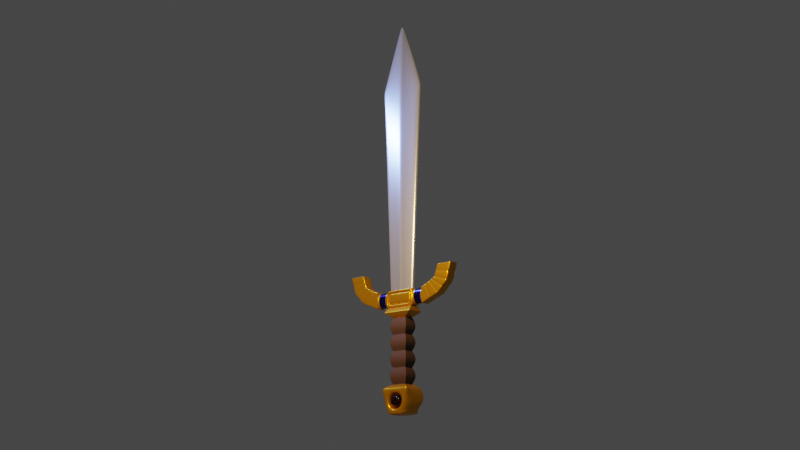 # Source: sword.blend  (saved by Blender 3.3.6; exported with 4.5.12 LTS)
import bpy
from mathutils import Matrix  # noqa: F401  (used for matrix-valued properties, if any)

bpy.ops.wm.read_factory_settings(use_empty=True)
scene = bpy.context.scene
scene.name = 'Scene'

# ---- collections
col_collection = bpy.data.collections.new('Collection'); scene.collection.children.link(col_collection)

# ---- materials (node trees are filled in below, after node groups)
mat_sword = bpy.data.materials.new('sword')
mat_sword.use_transparent_shadow = False
mat_knife = bpy.data.materials.new('knife')
mat_knife.use_transparent_shadow = False
mat_handle = bpy.data.materials.new('handle')
mat_handle.use_transparent_shadow = False
mat_jewel = bpy.data.materials.new('jewel')
mat_jewel.use_transparent_shadow = False
mat_swordguard = bpy.data.materials.new('swordGuard')
mat_swordguard.use_transparent_shadow = False

# ---- material node trees
mat_sword.use_nodes = True; mat_sword.node_tree.nodes.clear()
_N = mat_sword.node_tree.nodes; _L = mat_sword.node_tree.links
n0 = _N.new('ShaderNodeBsdfPrincipled'); n0.name = 'Principled BSDF'; n0.location = (10, 300)
n0.distribution = 'GGX'
n0.subsurface_method = 'RANDOM_WALK_SKIN'
n0.inputs[0].default_value = (0.7991, 0.3467, 0.0, 1.0)
n0.inputs[1].default_value = 0.7082
n0.inputs[2].default_value = 0.3033
n0.inputs[3].default_value = 1.45
n0.inputs[27].default_value = (0.0, 0.0, 0.0, 1.0)
n0.inputs[28].default_value = 1.0
n1 = _N.new('ShaderNodeOutputMaterial'); n1.name = 'Material Output'; n1.location = (300, 300)
_L.new(n0.outputs[0], n1.inputs[0])
n1.is_active_output = True
mat_knife.use_nodes = True; mat_knife.node_tree.nodes.clear()
_N = mat_knife.node_tree.nodes; _L = mat_knife.node_tree.links
n0 = _N.new('ShaderNodeBsdfPrincipled'); n0.name = 'Principled BSDF'; n0.location = (10, 300)
n0.distribution = 'GGX'
n0.subsurface_method = 'RANDOM_WALK_SKIN'
n0.inputs[1].default_value = 0.8033
n0.inputs[2].default_value = 0.3
n0.inputs[3].default_value = 1.45
n0.inputs[27].default_value = (0.0, 0.0, 0.0, 1.0)
n0.inputs[28].default_value = 1.0
n1 = _N.new('ShaderNodeOutputMaterial'); n1.name = 'Material Output'; n1.location = (300, 300)
n2 = _N.new('ShaderNodeTexGradient'); n2.name = 'Gradient Texture'; n2.location = (-614, 171)
n3 = _N.new('ShaderNodeValToRGB'); n3.name = 'ColorRamp'; n3.location = (-362, 289)
while len(n3.color_ramp.elements) > 1: n3.color_ramp.elements.remove(n3.color_ramp.elements[-1])
n3.color_ramp.elements[0].position = 0.0; n3.color_ramp.elements[0].color = (1.0, 1.0, 1.0, 1.0)
_e = n3.color_ramp.elements.new(0.05082); _e.color = (0.7529, 0.7529, 0.7529, 1.0)
_e = n3.color_ramp.elements.new(0.2393); _e.color = (1.0, 1.0, 1.0, 1.0)
_L.new(n0.outputs[0], n1.inputs[0])
_L.new(n2.outputs[0], n3.inputs[0])
_L.new(n3.outputs[0], n0.inputs[0])
n1.is_active_output = True
mat_handle.use_nodes = True; mat_handle.node_tree.nodes.clear()
_N = mat_handle.node_tree.nodes; _L = mat_handle.node_tree.links
n0 = _N.new('ShaderNodeBsdfPrincipled'); n0.name = 'Principled BSDF'; n0.location = (10, 300)
n0.distribution = 'GGX'
n0.subsurface_method = 'RANDOM_WALK_SKIN'
n0.inputs[0].default_value = (0.09084, 0.04667, 0.02624, 1.0)
n0.inputs[1].default_value = 0.2033
n0.inputs[2].default_value = 0.7
n0.inputs[3].default_value = 1.45
n0.inputs[27].default_value = (0.0, 0.0, 0.0, 1.0)
n0.inputs[28].default_value = 1.0
n1 = _N.new('ShaderNodeOutputMaterial'); n1.name = 'Material Output'; n1.location = (300, 300)
_L.new(n0.outputs[0], n1.inputs[0])
n1.is_active_output = True
mat_jewel.use_nodes = True; mat_jewel.node_tree.nodes.clear()
_N = mat_jewel.node_tree.nodes; _L = mat_jewel.node_tree.links
n0 = _N.new('ShaderNodeBsdfPrincipled'); n0.name = 'Principled BSDF'; n0.location = (10, 300)
n0.distribution = 'GGX'
n0.subsurface_method = 'RANDOM_WALK_SKIN'
n0.inputs[0].default_value = (0.9131, 0.0, 0.0, 1.0)
n0.inputs[2].default_value = 0.2082
n0.inputs[3].default_value = 1.45
n0.inputs[18].default_value = 1.0
n0.inputs[27].default_value = (0.0, 0.0, 0.0, 1.0)
n0.inputs[28].default_value = 1.0
n1 = _N.new('ShaderNodeOutputMaterial'); n1.name = 'Material Output'; n1.location = (300, 300)
_L.new(n0.outputs[0], n1.inputs[0])
n1.is_active_output = True
mat_swordguard.use_nodes = True; mat_swordguard.node_tree.nodes.clear()
_N = mat_swordguard.node_tree.nodes; _L = mat_swordguard.node_tree.links
n0 = _N.new('ShaderNodeBsdfPrincipled'); n0.name = 'Principled BSDF'; n0.location = (10, 300)
n0.distribution = 'GGX'
n0.subsurface_method = 'RANDOM_WALK_SKIN'
n0.inputs[0].default_value = (0.007635, 0.005366, 0.8, 1.0)
n0.inputs[1].default_value = 0.2885
n0.inputs[2].default_value = 0.2049
n0.inputs[3].default_value = 1.45
n0.inputs[18].default_value = 1.0
n0.inputs[27].default_value = (0.0, 0.0, 0.0, 1.0)
n0.inputs[28].default_value = 1.0
n1 = _N.new('ShaderNodeOutputMaterial'); n1.name = 'Material Output'; n1.location = (300, 300)
_L.new(n0.outputs[0], n1.inputs[0])
n1.is_active_output = True

# ---- world
world_world = bpy.data.worlds.new('World'); scene.world = world_world
world_world.use_nodes = True; world_world.node_tree.nodes.clear()
_N = world_world.node_tree.nodes; _L = world_world.node_tree.links
n0 = _N.new('ShaderNodeOutputWorld'); n0.name = 'World Output'; n0.location = (300, 300)
n1 = _N.new('ShaderNodeBackground'); n1.name = 'Background'; n1.location = (10, 300)
n1.inputs[0].default_value = (0.05088, 0.05088, 0.05088, 1.0)
_L.new(n1.outputs[0], n0.inputs[0])
n0.is_active_output = True
world_world.color = (0.05088, 0.05088, 0.05088)
world_world.use_sun_shadow = False
world_world.sun_shadow_jitter_overblur = 0.0

# ---- cameras
cam_camera = bpy.data.cameras.new('Camera')
cam_camera.clip_end = 100.0
cam_camera.ortho_scale = 7.314

# ---- lights
light_light = bpy.data.lights.new('Light', 'POINT')
light_light.color = (1.0, 0.6347, 0.2696)
light_light.transmission_factor = 0.0
light_light.energy = 2200.0
light_light.shadow_soft_size = 0.1
light_light.shadow_maximum_resolution = 0.006
light_light.use_absolute_resolution = True
light_light_001 = bpy.data.lights.new('Light.001', 'POINT')
light_light_001.color = (0.1853, 0.3424, 1.0)
light_light_001.transmission_factor = 0.0
light_light_001.energy = 2100.0
light_light_001.shadow_soft_size = 0.1
light_light_001.shadow_maximum_resolution = 0.006
light_light_001.use_absolute_resolution = True

# ---- meshes
me_cube = bpy.data.meshes.new('Cube')
me_cube.from_pydata([(0.7628, -2.348, -1.091), (0.0, 2.348, -0.9103), (0.0, -2.348, -1.017), (0.0, 1.0, 1.231), (0.0, -1.0, 1.231), (0.0, 0.7816, 1.668), (1.777, 0.3583, 1.668), (1.777, -0.3583, 1.668), (0.0, -0.7816, 1.668), (3.502, 1.0, 1.231), (3.502, -1.0, 1.231), (3.502, 1.0, 1.668), (3.502, -1.0, 1.668), (5.918, 1.0, 1.438), (5.918, -1.0, 1.438), (4.631, 1.0, 1.772), (4.631, -1.0, 1.772), (7.931, 1.0, 2.191), (7.931, -1.0, 2.191), (5.928, 1.0, 2.191), (5.928, -1.0, 2.191), (0.0, 1.693, 1.073), (0.0, -1.693, 1.073), (0.0, -1.568, 0.7069), (0.0, -1.568, 0.277), (0.0, -1.568, -0.1528), (0.0, -1.568, -0.5826), (0.0, 1.568, 0.7069), (0.0, 1.568, 0.277), (0.0, 1.568, -0.1528), (0.0, 1.568, -0.5826), (1.012, -2.348, -1.238), (0.7414, -2.348, -1.393), (1.527, 2.348, -1.527), (1.527, -2.348, -1.527), (1.527, 2.348, -1.527), (0.0, -2.348, -1.461), (0.0, 2.348, -1.649), (0.0, -2.348, -0.9103), (1.961, -2.348, -1.351), (1.527, -2.348, -1.527), (0.0, -2.348, -1.649), (0.0, -1.34, -1.017), (0.0, -1.34, -1.461), (0.7016, -1.34, -1.12), (0.874, -1.34, -1.238), (0.6846, -1.34, -1.363), (0.0, -1.34, -1.053), (0.7628, -1.34, -1.091), (1.012, -1.34, -1.238), (0.7414, -1.34, -1.393), (0.0, -1.34, -1.425), (0.0, -2.356, -1.088), (0.0, -2.356, -1.391), (0.6558, -2.356, -1.142), (0.7966, -2.356, -1.238), (0.642, -2.356, -1.34), (0.0, 1.0, 1.668), (1.791, 1.0, 1.608), (1.791, -1.0, 1.608), (0.0, -1.0, 1.608), (0.0, 0.3583, 9.343), (0.0, -0.3583, 9.343), (3.027, 0.3583, 7.297), (3.027, -0.3583, 7.297), (2.972, 0.3583, 7.179), (2.972, -0.3583, 7.179), (0.0, -0.7816, 6.6), (0.0, 0.7816, 6.6), (0.0, 1.01, 0.9303), (0.0, 1.005, 0.9336), (0.0, -1.01, 0.9303), (0.0, -1.005, 0.9336), (0.0, -1.01, 0.4882), (0.0, -1.01, 0.4958), (0.0, -1.006, 0.492), (0.0, -1.01, 0.05832), (0.0, -1.01, 0.06593), (0.0, -1.006, 0.06212), (0.0, -1.01, -0.3715), (0.0, -1.01, -0.3639), (0.0, -1.006, -0.3677), (0.0, -1.011, -0.7984), (0.0, -1.009, -0.794), (0.0, -1.006, -0.7968), (0.0, 1.01, 0.4958), (0.0, 1.01, 0.4882), (0.0, 1.006, 0.492), (0.0, 1.01, 0.06593), (0.0, 1.01, 0.05832), (0.0, 1.006, 0.06212), (0.0, 1.01, -0.3639), (0.0, 1.01, -0.3715), (0.0, 1.006, -0.3677), (0.0, 1.009, -0.794), (0.0, 1.011, -0.7984), (0.0, 1.006, -0.7968), (0.0, 1.0, 1.231), (0.0, 1.103, 1.191), (0.0, 0.7201, 1.211), (0.0, -1.103, 1.191), (0.0, -1.0, 1.231), (0.0, -0.7196, 1.211), (0.0, 1.114, 0.957), (0.0, 1.005, 0.9336), (0.0, 0.7527, 0.9392), (0.0, -1.005, 0.9336), (4.547e-13, -1.114, 0.957), (0.0, -0.7527, 0.9392), (1.899, 2.348, -0.9103), (1.961, 2.277, -0.9103), (1.942, 2.327, -0.9103), (1.995, 0.9276, 1.231), (1.768, 1.0, 1.291), (1.791, 1.0, 1.314), (2.05, 1.0, 1.231), (1.976, 0.9788, 1.231), (1.769, -1.0, 1.291), (1.995, -0.9094, 1.231), (2.05, -1.0, 1.231), (1.791, -1.0, 1.314), (1.976, -0.9735, 1.231), (2.017, 1.612, 1.073), (1.949, 1.693, 1.073), (1.997, 1.669, 1.073), (1.949, -1.693, 1.073), (2.017, -1.607, 1.073), (1.997, -1.668, 1.073), (1.389, 1.491, 0.7069), (1.325, 1.568, 0.7069), (1.37, 1.546, 0.7069), (1.389, 1.49, 0.277), (1.326, 1.568, 0.277), (1.37, 1.545, 0.277), (1.389, 1.49, -0.1528), (1.326, 1.568, -0.1528), (1.37, 1.545, -0.1528), (1.389, 1.492, -0.5826), (1.326, 1.568, -0.5826), (1.37, 1.546, -0.5826), (1.325, -1.568, 0.7069), (1.389, -1.491, 0.7069), (1.37, -1.546, 0.7069), (1.325, -1.568, 0.277), (1.389, -1.489, 0.277), (1.37, -1.545, 0.277), (1.325, -1.568, -0.1528), (1.389, -1.489, -0.1528), (1.37, -1.545, -0.1528), (1.325, -1.568, -0.5826), (1.389, -1.488, -0.5826), (1.37, -1.545, -0.5826), (1.899, 2.348, -1.376), (1.961, 2.277, -1.351), (1.942, 2.327, -1.358), (1.961, -2.265, -0.9103), (1.896, -2.348, -0.9103), (1.906, -2.348, -0.9185), (1.961, -2.348, -0.965), (1.942, -2.324, -0.9103), (0.9426, -1.01, 0.9303), (1.007, -0.9335, 0.9303), (0.988, -0.9876, 0.9303), (1.006, -0.9309, 0.9336), (0.9408, -1.005, 0.9336), (0.9866, -0.9835, 0.9336), (1.007, 0.9336, 0.9303), (0.9426, 1.01, 0.9303), (0.988, 0.9876, 0.9303), (0.9408, 1.005, 0.9336), (1.006, 0.931, 0.9336), (0.9866, 0.9836, 0.9336), (1.007, 0.932, 0.4881), (0.9435, 1.01, 0.4881), (0.9883, 0.9872, 0.4881), (0.9432, 1.01, 0.4958), (1.007, 0.9324, 0.4958), (0.9883, 0.9873, 0.4958), (0.8845, 0.9282, 0.492), (0.849, 1.006, 0.492), (0.8741, 0.9832, 0.492), (1.007, 0.9318, 0.05831), (0.9438, 1.01, 0.05831), (0.9884, 0.9872, 0.05831), (0.9437, 1.01, 0.06594), (1.007, 0.9317, 0.06594), (0.9884, 0.9871, 0.06594), (0.8845, 0.9278, 0.06212), (0.8492, 1.006, 0.06212), (0.8742, 0.983, 0.06212), (1.007, 0.9328, -0.3715), (0.9438, 1.01, -0.3715), (0.9884, 0.9875, -0.3715), (0.9438, 1.01, -0.3639), (1.007, 0.9322, -0.3639), (0.9884, 0.9873, -0.3639), (0.8845, 0.9285, -0.3677), (0.8492, 1.006, -0.3677), (0.8742, 0.9832, -0.3677), (1.008, 0.9371, -0.7985), (0.9451, 1.011, -0.7984), (0.9894, 0.9892, -0.7985), (0.9452, 1.009, -0.7929), (1.008, 0.9338, -0.7929), (0.9899, 0.9872, -0.7929), (0.8849, 0.931, -0.7964), (0.8497, 1.006, -0.7965), (0.8746, 0.984, -0.7964), (0.9435, -1.01, 0.4881), (1.007, -0.9317, 0.4881), (0.9883, -0.9871, 0.4881), (1.007, -0.9323, 0.4958), (0.9432, -1.01, 0.4958), (0.9882, -0.9873, 0.4958), (0.849, -1.006, 0.492), (0.8845, -0.928, 0.492), (0.8741, -0.9831, 0.492), (0.9436, -1.01, 0.05831), (1.007, -0.9311, 0.05831), (0.9883, -0.9869, 0.05831), (1.007, -0.9313, 0.06594), (0.9436, -1.01, 0.06594), (0.9884, -0.987, 0.06594), (0.8491, -1.006, 0.06212), (0.8845, -0.9272, 0.06212), (0.8741, -0.9829, 0.06212), (0.9431, -1.01, -0.3715), (1.007, -0.9305, -0.3715), (0.9882, -0.9868, -0.3715), (1.007, -0.9308, -0.3639), (0.9434, -1.01, -0.3639), (0.9883, -0.9869, -0.3639), (0.8489, -1.006, -0.3677), (0.8845, -0.9267, -0.3677), (0.8741, -0.9827, -0.3677), (0.943, -1.011, -0.7984), (1.008, -0.929, -0.7985), (0.9887, -0.9868, -0.7985), (1.008, -0.9293, -0.7929), (0.944, -1.009, -0.7929), (0.9896, -0.9859, -0.7929), (0.8488, -1.006, -0.7965), (0.8849, -0.9255, -0.7964), (0.8743, -0.9823, -0.7964), (1.985, -0.8856, 1.23), (1.92, -0.9743, 1.229), (1.966, -0.948, 1.229), (1.844, -1.103, 1.191), (1.911, -1.015, 1.191), (1.892, -1.077, 1.191), (1.566, -0.7144, 1.211), (1.633, -0.6267, 1.211), (1.614, -0.6887, 1.211), (1.911, 1.026, 1.191), (1.844, 1.103, 1.191), (1.892, 1.08, 1.191), (1.913, 0.9855, 1.262), (1.98, 0.9126, 1.262), (1.96, 0.9639, 1.263), (1.632, 0.643, 1.217), (1.565, 0.7172, 1.217), (1.612, 0.6954, 1.217), (1.165, -1.026, 0.9569), (1.097, -1.113, 0.9569), (1.145, -1.087, 0.9569), (0.7989, -0.9432, 0.8832), (0.8529, -0.8634, 0.8771), (0.838, -0.918, 0.8799), (0.8142, -0.7508, 0.9289), (0.872, -0.6502, 0.9278), (0.855, -0.7162, 0.9281), (1.097, 1.113, 0.9569), (1.165, 1.031, 0.9569), (1.145, 1.089, 0.9569), (0.8543, 0.8638, 0.8773), (0.7989, 0.9432, 0.8832), (0.8384, 0.9182, 0.88), (0.872, 0.6545, 0.9278), (0.8142, 0.7511, 0.9287), (0.8551, 0.7176, 0.928), (5.928, 1.0, 2.191), (4.631, 1.0, 1.772), (3.502, 1.0, 1.668), (5.928, -1.0, 2.191), (4.631, -1.0, 1.772), (3.502, -1.0, 1.668), (3.502, -1.0, 1.231), (5.918, -1.0, 1.438), (7.931, -1.0, 2.191), (7.931, 1.0, 2.191), (5.918, 1.0, 1.438), (3.502, 1.0, 1.231), (5.928, -1.0, 2.191), (7.931, 1.0, 2.191), (5.928, 1.0, 2.191), (7.931, -1.0, 2.191), (5.928, -1.0, 2.191), (5.928, 1.0, 2.191), (7.931, 1.0, 2.191), (7.931, -1.0, 2.191), (3.502, -1.0, 1.668), (3.502, 1.0, 1.668), (3.502, 1.0, 1.231), (3.502, -1.0, 1.231), (3.502, 1.0, 1.668), (3.502, -1.0, 1.668), (3.502, -1.0, 1.231), (3.502, 1.0, 1.231), (3.502, 1.0, 1.668), (3.502, -1.0, 1.231), (3.502, -1.0, 1.668), (3.502, 1.0, 1.231), (3.502, 1.0, 1.668), (3.502, -1.0, 1.668), (3.502, -1.0, 1.231), (3.502, 1.0, 1.231), (0.0, 1.103, 1.191), (0.0, -1.103, 1.191), (1.911, 1.026, 1.191), (1.892, 1.08, 1.191), (1.844, 1.103, 1.191), (1.911, -1.015, 1.191), (1.892, -1.077, 1.191), (1.844, -1.103, 1.191), (0.0, -1.693, 1.073), (0.0, 1.693, 1.073), (1.949, -1.693, 1.073), (1.997, -1.668, 1.073), (2.017, -1.607, 1.073), (1.949, 1.693, 1.073), (1.997, 1.669, 1.073), (2.017, 1.612, 1.073), (0.0, 0.7816, 1.668), (1.777, 0.3583, 1.668), (1.777, -0.3583, 1.668), (0.0, -0.7816, 1.668), (2.648, -0.3583, 5.733), (0.0, -0.7816, 5.305), (2.648, 0.3583, 5.733), (0.0, 0.7816, 5.305), (0.3189, 1.0, 1.608), (0.3189, -1.0, 1.608), (0.1424, 0.7477, 1.668), (0.1424, -0.7477, 1.668), (0.35, 0.3583, 9.179), (0.35, -0.3583, 9.179), (0.3457, 0.7477, 6.646), (0.3457, -0.7477, 6.646), (0.1424, -0.7477, 1.668), (0.1424, 0.7477, 1.668), (0.2923, -0.7477, 5.34), (0.2923, 0.7477, 5.34), (1.601, 1.0, 1.608), (1.519, 0.4197, 1.668), (2.659, 0.3583, 7.594), (2.613, 0.4197, 7.095), (1.519, -0.4197, 1.668), (2.044, 0.4197, 5.671), (1.601, -1.0, 1.608), (1.519, -0.4197, 1.668), (2.659, -0.3583, 7.594), (2.613, -0.4197, 7.095), (1.519, 0.4197, 1.668), (2.044, -0.4197, 5.671), (1.777, 0.3583, 1.668), (1.777, -0.3583, 1.668), (0.0, -0.7816, 1.668), (0.0, 0.7816, 1.668), (0.1424, -0.7477, 1.668), (0.1424, 0.7477, 1.668), (1.519, -0.4197, 1.668), (1.519, 0.4197, 1.668), (1.777, -0.3583, 1.668), (0.0, -0.7816, 1.668), (1.777, 0.3583, 1.668), (0.0, 0.7816, 1.668), (0.1424, 0.7477, 1.668), (0.1424, -0.7477, 1.668), (1.519, 0.4197, 1.668), (1.519, -0.4197, 1.668), (1.995, 1.0, 1.668), (1.995, -1.0, 1.668), (2.05, 1.0, 1.231), (2.05, -1.0, 1.231), (3.502, 1.0, 1.668), (3.502, -1.0, 1.668), (3.502, 1.0, 1.231), (3.502, -1.0, 1.231), (1.706, 1.0, 1.668), (1.995, 1.0, 1.668), (0.1599, -1.0, 1.668), (0.0, -1.0, 1.668), (1.928, 1.0, 1.231), (1.995, 1.0, 1.286), (1.995, -1.0, 1.286), (1.929, -1.0, 1.231), (0.0, 1.0, 1.291), (0.0, -1.0, 1.291), (1.995, -1.0, 1.668), (0.0, 1.0, 1.608), (0.1599, 1.0, 1.668), (1.706, -1.0, 1.668), (0.0, -0.6735, 1.608), (0.0, -0.6735, 1.291), (0.0, 0.6735, 1.312), (0.0, 0.6735, 1.608), (1.545, 0.6735, 1.587), (1.698, 0.6735, 1.587), (0.3884, -0.6735, 1.587), (1.688, 0.6735, 1.312), (1.698, 0.6735, 1.323), (1.698, -0.6735, 1.323), (1.689, -0.6735, 1.312), (1.698, -0.6735, 1.587), (0.3884, 0.6735, 1.587), (1.545, -0.6735, 1.587), (1.601, 0.6735, 1.608), (1.791, 0.6735, 1.608), (0.3189, -0.6735, 1.608), (0.0, -0.6735, 1.587), (1.768, 0.6735, 1.291), (1.791, 0.6735, 1.314), (1.791, -0.6735, 1.314), (1.769, -0.6735, 1.291), (0.0, 0.6735, 1.291), (0.0, -0.6735, 1.312), (1.791, -0.6735, 1.608), (0.0, 0.6735, 1.587), (0.3189, 0.6735, 1.608), (1.601, -0.6735, 1.608), (0.0, -0.9916, 1.587), (0.0, -0.9916, 1.312), (0.0, 0.9916, 1.312), (0.0, 0.9916, 1.587), (1.545, 0.9916, 1.587), (1.698, 0.9916, 1.587), (0.3884, -0.9916, 1.587), (1.688, 0.9916, 1.312), (1.698, 0.9916, 1.323), (1.698, -0.9916, 1.323), (1.689, -0.9916, 1.312), (1.698, -0.9916, 1.587), (0.3884, 0.9916, 1.587), (1.545, -0.9916, 1.587), (7.283, 1.0, 1.731), (7.368, 1.0, 1.771), (7.227, 0.9392, 1.746), (7.283, -1.0, 1.731), (7.368, -1.0, 1.771), (7.227, -0.9392, 1.746), (5.46, 1.0, 1.899), (5.36, 1.0, 1.864), (5.429, 0.9392, 1.868), (5.36, -1.0, 1.864), (5.46, -1.0, 1.899), (5.429, -0.9392, 1.868), (5.461, 1.0, 1.899), (5.359, 1.0, 1.863), (5.429, 0.9392, 1.868), (5.461, -1.0, 1.899), (5.359, -1.0, 1.863), (5.429, -0.9392, 1.868), (7.368, -1.0, 1.771), (7.283, -1.0, 1.731), (7.227, -0.9392, 1.746), (7.283, 1.0, 1.731), (7.368, 1.0, 1.771), (7.227, 0.9392, 1.746), (5.079, -1.0, 1.828), (4.967, -1.0, 1.814), (5.064, -0.9392, 1.816), (4.967, -1.0, 1.814), (5.078, -1.0, 1.828), (5.064, -0.9392, 1.816), (6.669, 1.0, 1.599), (6.577, 1.0, 1.579), (6.567, 0.9392, 1.598), (6.669, -1.0, 1.599), (6.577, -1.0, 1.579), (6.567, -0.9392, 1.598), (4.967, 1.0, 1.814), (5.078, 1.0, 1.828), (5.064, 0.9392, 1.816), (5.079, 1.0, 1.828), (4.967, 1.0, 1.814), (5.064, 0.9392, 1.816), (6.577, 1.0, 1.579), (6.669, 1.0, 1.599), (6.567, 0.9392, 1.598), (6.577, -1.0, 1.579), (6.669, -1.0, 1.599), (6.567, -0.9392, 1.598), (4.631, -1.0, 1.772), (4.579, -1.0, 1.768), (4.671, -0.9392, 1.768), (5.918, 1.0, 1.438), (5.866, 1.0, 1.433), (5.88, 0.9392, 1.453), (4.631, 1.0, 1.772), (4.579, 1.0, 1.768), (4.671, 0.9392, 1.768), (4.631, -1.0, 1.772), (4.579, -1.0, 1.768), (4.671, -0.9392, 1.768), (5.865, -1.0, 1.433), (5.918, -1.0, 1.438), (5.88, -0.9392, 1.453), (5.865, 1.0, 1.433), (5.918, 1.0, 1.438), (5.88, 0.9392, 1.453), (4.579, 1.0, 1.768), (4.631, 1.0, 1.772), (4.671, 0.9392, 1.768), (5.866, -1.0, 1.433), (5.918, -1.0, 1.438), (5.88, -0.9392, 1.453), (4.118, 1.0, 1.725), (4.015, 1.0, 1.715), (4.165, 0.9392, 1.721), (4.762, -1.0, 1.339), (4.658, -1.0, 1.33), (4.77, -0.9392, 1.358), (4.015, -1.0, 1.715), (4.118, -1.0, 1.725), (4.165, -0.9392, 1.721), (4.658, 1.0, 1.33), (4.762, 1.0, 1.339), (4.77, 0.9392, 1.358), (4.014, 1.0, 1.715), (4.118, 1.0, 1.725), (4.165, 0.9392, 1.721), (4.014, -1.0, 1.715), (4.118, -1.0, 1.725), (4.165, -0.9392, 1.721), (4.762, -1.0, 1.339), (4.657, -1.0, 1.33), (4.77, -0.9392, 1.358), (4.762, 1.0, 1.339), (4.657, 1.0, 1.33), (4.77, 0.9392, 1.358), (5.717, 1.0, 2.059), (5.625, 1.0, 2.002), (5.673, 0.9392, 2.012), (7.59, -1.0, 1.936), (7.669, -1.0, 1.996), (7.512, -0.9392, 1.952), (5.717, -1.0, 2.059), (5.625, -1.0, 2.002), (5.673, -0.9392, 2.012), (7.59, 1.0, 1.936), (7.669, 1.0, 1.996), (7.512, 0.9392, 1.952), (5.625, -1.0, 2.002), (5.718, -1.0, 2.06), (5.673, -0.9392, 2.012), (5.625, 1.0, 2.002), (5.718, 1.0, 2.06), (5.673, 0.9392, 2.012), (7.669, 1.0, 1.996), (7.59, 1.0, 1.936), (7.512, 0.9392, 1.952), (7.669, -1.0, 1.996), (7.59, -1.0, 1.936), (7.512, -0.9392, 1.952)], [], [(131, 172, 209, 144), (321, 318, 253, 248), (87, 179, 173, 86), (387, 386, 9, 10), (329, 325, 21, 123), (176, 128, 141, 211), (66, 65, 63, 64), (385, 387, 10, 286, 285, 12), (244, 257, 112, 118), (523, 532, 502, 493), (101, 245, 395, 4), (384, 385, 12, 11), (328, 331, 122, 126), (299, 295, 18, 288), (526, 537, 507, 496), (292, 296, 283, 20), (529, 516, 510, 499), (294, 292, 20, 19), (537, 529, 499, 507), (487, 483, 457, 465), (450, 454, 547, 541), (288, 289, 280, 283), (295, 293, 17, 18), (283, 280, 19, 20), (298, 297, 280, 289), (143, 208, 73, 24), (85, 27, 129, 175), (128, 166, 161, 141), (341, 60, 402, 418), (386, 384, 11, 282, 291, 9), (152, 154, 153, 39, 40, 33), (164, 72, 71, 160), (239, 149, 26, 83), (149, 226, 79, 26), (230, 146, 25, 80), (146, 217, 76, 25), (221, 143, 24, 77), (203, 137, 150, 238), (256, 97, 3, 392), (152, 33, 37, 1, 109), (212, 140, 23, 74), (194, 134, 147, 229), (137, 190, 227, 150), (185, 131, 144, 220), (134, 181, 218, 147), (30, 92, 191, 138), (140, 160, 71, 23), (94, 30, 138, 202), (29, 89, 182, 135), (91, 29, 135, 193), (28, 86, 173, 132), (88, 28, 132, 184), (27, 69, 167, 129), (110, 199, 236, 155), (1, 95, 200, 109), (40, 41, 34), (2, 0, 157, 156, 38), (37, 35, 34, 41), (37, 33, 35), (33, 40, 34, 35), (36, 32, 50, 43), (0, 31, 39, 158, 157), (156, 235, 82, 38), (31, 32, 40, 39), (32, 36, 41, 40), (46, 45, 55, 56), (31, 0, 48, 49), (32, 31, 49, 50), (0, 2, 42, 48), (47, 44, 48, 42), (44, 45, 49, 48), (45, 46, 50, 49), (46, 51, 43, 50), (54, 52, 53, 56, 55), (44, 47, 52, 54), (51, 46, 56, 53), (45, 44, 54, 55), (371, 364, 389, 388), (364, 365, 398, 389), (368, 366, 391, 390), (344, 61, 62, 345), (361, 66, 64, 360), (346, 68, 61, 344), (351, 339, 68, 346), (363, 336, 66, 361), (336, 338, 65, 66), (324, 326, 125, 22), (104, 275, 169, 70), (70, 169, 167, 69), (274, 266, 163, 170), (317, 323, 247, 100), (170, 163, 161, 166), (257, 244, 251, 259), (239, 83, 84, 241), (241, 84, 82, 235), (230, 80, 81, 232), (232, 81, 79, 226), (221, 77, 78, 223), (223, 78, 76, 217), (212, 74, 75, 214), (214, 75, 73, 208), (94, 202, 206, 96), (96, 206, 200, 95), (91, 193, 197, 93), (93, 197, 191, 92), (88, 184, 188, 90), (90, 188, 182, 89), (85, 175, 179, 87), (203, 238, 242, 205), (205, 242, 236, 199), (194, 229, 233, 196), (196, 233, 227, 190), (185, 220, 224, 187), (187, 224, 218, 181), (176, 211, 215, 178), (178, 215, 209, 172), (265, 106, 72, 164), (245, 101, 102, 250), (99, 260, 254, 98), (250, 102, 100, 247), (259, 251, 248, 253), (272, 262, 269, 277), (97, 256, 260, 99), (399, 340, 428, 405), (105, 278, 275, 104), (263, 107, 108, 268), (103, 271, 278, 105), (268, 108, 106, 265), (277, 269, 266, 274), (320, 316, 98, 254), (112, 116, 392, 393, 115), (395, 121, 118, 119, 394), (155, 159, 156, 157, 158), (110, 153, 154, 111), (111, 154, 152, 109), (170, 166, 168, 171), (171, 168, 167, 169), (164, 160, 162, 165), (165, 162, 161, 163), (242, 238, 240, 243), (243, 240, 239, 241), (236, 242, 243, 237), (237, 243, 241, 235), (233, 229, 231, 234), (234, 231, 230, 232), (227, 233, 234, 228), (228, 234, 232, 226), (224, 220, 222, 225), (225, 222, 221, 223), (218, 224, 225, 219), (219, 225, 223, 217), (215, 211, 213, 216), (216, 213, 212, 214), (209, 215, 216, 210), (210, 216, 214, 208), (206, 202, 204, 207), (207, 204, 203, 205), (200, 206, 207, 201), (201, 207, 205, 199), (197, 193, 195, 198), (198, 195, 194, 196), (191, 197, 198, 192), (192, 198, 196, 190), (188, 184, 186, 189), (189, 186, 185, 187), (182, 188, 189, 183), (183, 189, 187, 181), (179, 175, 177, 180), (180, 177, 176, 178), (173, 179, 180, 174), (174, 180, 178, 172), (141, 161, 162, 142), (142, 162, 160, 140), (129, 167, 168, 130), (130, 168, 166, 128), (128, 176, 177, 130), (130, 177, 175, 129), (140, 212, 213, 142), (142, 213, 211, 141), (172, 131, 133, 174), (174, 133, 132, 173), (208, 143, 145, 210), (210, 145, 144, 209), (131, 185, 186, 133), (133, 186, 184, 132), (143, 221, 222, 145), (145, 222, 220, 144), (181, 134, 136, 183), (183, 136, 135, 182), (217, 146, 148, 219), (219, 148, 147, 218), (134, 194, 195, 136), (136, 195, 193, 135), (146, 230, 231, 148), (148, 231, 229, 147), (190, 137, 139, 192), (192, 139, 138, 191), (226, 149, 151, 228), (228, 151, 150, 227), (199, 110, 111, 201), (201, 111, 109, 200), (202, 138, 139, 204), (204, 139, 137, 203), (149, 239, 240, 151), (151, 240, 238, 150), (235, 156, 159, 237), (237, 159, 155, 236), (260, 256, 258, 261), (261, 258, 257, 259), (245, 250, 252, 246), (246, 252, 251, 244), (254, 260, 261, 255), (255, 261, 259, 253), (250, 247, 249, 252), (252, 249, 248, 251), (112, 257, 258, 116), (116, 258, 256, 392), (318, 122, 124, 319), (319, 124, 123, 320), (395, 245, 246, 121), (121, 246, 244, 118), (321, 248, 249, 322), (322, 249, 247, 323), (272, 277, 279, 273), (273, 279, 278, 271), (277, 274, 276, 279), (279, 276, 275, 278), (263, 268, 270, 264), (264, 270, 269, 262), (268, 265, 267, 270), (270, 267, 266, 269), (326, 263, 264, 327), (327, 264, 262, 328), (329, 123, 124, 330), (330, 124, 122, 331), (169, 275, 276, 171), (171, 276, 274, 170), (265, 164, 165, 267), (267, 165, 163, 266), (110, 155, 158, 39, 153), (445, 466, 559, 549), (454, 459, 552, 547), (466, 456, 555, 559), (297, 294, 19, 280), (456, 450, 541, 555), (516, 523, 493, 510), (534, 519, 513, 504), (532, 534, 504, 502), (462, 448, 543, 562), (293, 298, 289, 17), (18, 17, 289, 288), (16, 284, 469, 471), (519, 526, 496, 513), (296, 299, 288, 283), (558, 556, 297, 298), (553, 561, 299, 296), (561, 544, 295, 299), (546, 553, 296, 292), (556, 540, 294, 297), (550, 558, 298, 293), (544, 550, 293, 295), (15, 16, 471, 480), (287, 14, 478, 489), (290, 281, 484, 486), (492, 501, 284, 16), (14, 13, 475, 478), (13, 290, 486, 475), (281, 15, 480, 484), (284, 287, 489, 469), (311, 315, 307, 302), (313, 314, 306, 305), (314, 309, 303, 306), (310, 313, 305, 300), (312, 308, 301, 304), (315, 312, 304, 307), (309, 311, 302, 303), (308, 310, 300, 301), (498, 511, 15, 281), (505, 514, 14, 287), (304, 301, 517, 528), (495, 508, 290, 13), (501, 505, 287, 284), (508, 498, 281, 290), (514, 495, 13, 14), (511, 492, 16, 15), (11, 12, 310, 308), (10, 9, 311, 309), (291, 282, 312, 315), (282, 11, 308, 312), (12, 285, 313, 310), (286, 10, 309, 314), (285, 286, 314, 313), (9, 291, 315, 311), (127, 322, 323, 125), (126, 321, 322, 127), (255, 319, 320, 254), (253, 318, 319, 255), (123, 21, 316, 320), (22, 125, 323, 317), (126, 122, 318, 321), (273, 330, 331, 272), (271, 329, 330, 273), (127, 327, 328, 126), (125, 326, 327, 127), (107, 263, 326, 324), (262, 272, 331, 328), (271, 103, 325, 329), (343, 8, 335, 348), (6, 7, 334, 333), (353, 6, 333, 362), (372, 374, 338, 336), (379, 372, 336, 363), (376, 375, 339, 351), (378, 376, 351, 357), (373, 377, 350, 337), (5, 342, 349, 332), (359, 343, 348, 356), (337, 350, 347, 67), (357, 351, 346, 355), (355, 346, 344, 354), (67, 347, 345, 62), (354, 344, 345, 360), (370, 368, 390, 401), (367, 369, 400, 57), (365, 370, 401, 398), (63, 354, 360, 64), (65, 355, 354, 63), (338, 357, 355, 65), (7, 359, 356, 334), (374, 378, 357, 338), (377, 379, 363, 350), (342, 353, 362, 349), (350, 363, 361, 347), (347, 361, 360, 345), (369, 371, 388, 400), (349, 362, 371, 369), (334, 356, 370, 365), (332, 349, 369, 367), (356, 348, 368, 370), (348, 335, 366, 368), (333, 334, 365, 364), (362, 333, 364, 371), (343, 359, 379, 377), (6, 353, 378, 374), (8, 343, 377, 373), (353, 342, 376, 378), (342, 5, 375, 376), (359, 7, 372, 379), (7, 6, 374, 372), (119, 118, 112, 115, 382, 383), (398, 394, 119, 383, 381), (389, 398, 381, 380), (115, 393, 389, 380, 382), (383, 382, 386, 387), (381, 383, 387, 385), (380, 381, 385, 384), (382, 380, 384, 386), (58, 352, 388, 389), (60, 341, 390, 391), (113, 114, 393, 392), (120, 117, 395, 394), (396, 113, 392, 3), (114, 58, 389, 393), (117, 397, 4, 395), (59, 120, 394, 398), (340, 399, 57, 400), (341, 358, 401, 390), (352, 340, 400, 388), (358, 59, 398, 401), (412, 411, 439, 440), (414, 406, 434, 442), (358, 341, 418, 429), (114, 113, 420, 421), (340, 352, 416, 428), (117, 120, 422, 423), (59, 358, 429, 426), (113, 396, 424, 420), (58, 114, 421, 417), (397, 117, 423, 403), (120, 59, 426, 422), (352, 58, 417, 416), (407, 406, 416, 417), (419, 408, 418, 402), (409, 410, 421, 420), (411, 412, 423, 422), (404, 409, 420, 424), (410, 407, 417, 421), (412, 425, 403, 423), (413, 411, 422, 426), (414, 427, 405, 428), (408, 415, 429, 418), (406, 414, 428, 416), (415, 413, 426, 429), (431, 440, 439, 441, 443, 436, 430), (438, 437, 432, 433, 442, 434, 435), (413, 415, 443, 441), (409, 404, 432, 437), (407, 410, 438, 435), (425, 412, 440, 431), (411, 413, 441, 439), (406, 407, 435, 434), (427, 414, 442, 433), (408, 419, 430, 436), (415, 408, 436, 443), (410, 409, 437, 438), (306, 303, 520, 535), (300, 305, 531, 522), (305, 306, 535, 531), (301, 300, 522, 517), (302, 307, 538, 525), (303, 302, 525, 520), (540, 546, 292, 294), (307, 304, 528, 538), (490, 477, 447, 463), (472, 468, 460, 453), (483, 481, 451, 457), (477, 474, 444, 447), (459, 462, 562, 552), (481, 472, 453, 451), (474, 487, 465, 444), (468, 490, 463, 460), (463, 447, 449, 464), (464, 449, 448, 462), (445, 448, 449, 446), (446, 449, 447, 444), (451, 453, 455, 452), (452, 455, 454, 450), (457, 451, 452, 458), (458, 452, 450, 456), (444, 465, 467, 446), (446, 467, 466, 445), (460, 463, 464, 461), (461, 464, 462, 459), (465, 457, 458, 467), (467, 458, 456, 466), (453, 460, 461, 455), (455, 461, 459, 454), (490, 468, 470, 491), (491, 470, 469, 489), (487, 474, 476, 488), (488, 476, 475, 486), (481, 483, 485, 482), (482, 485, 484, 480), (483, 487, 488, 485), (485, 488, 486, 484), (472, 481, 482, 473), (473, 482, 480, 471), (474, 477, 479, 476), (476, 479, 478, 475), (477, 490, 491, 479), (479, 491, 489, 478), (468, 472, 473, 470), (470, 473, 471, 469), (508, 495, 497, 509), (509, 497, 496, 507), (505, 501, 503, 506), (506, 503, 502, 504), (514, 505, 506, 515), (515, 506, 504, 513), (501, 492, 494, 503), (503, 494, 493, 502), (511, 498, 500, 512), (512, 500, 499, 510), (498, 508, 509, 500), (500, 509, 507, 499), (495, 514, 515, 497), (497, 515, 513, 496), (492, 511, 512, 494), (494, 512, 510, 493), (523, 516, 518, 524), (524, 518, 517, 522), (526, 519, 521, 527), (527, 521, 520, 525), (529, 537, 539, 530), (530, 539, 538, 528), (516, 529, 530, 518), (518, 530, 528, 517), (532, 523, 524, 533), (533, 524, 522, 531), (519, 534, 536, 521), (521, 536, 535, 520), (534, 532, 533, 536), (536, 533, 531, 535), (537, 526, 527, 539), (539, 527, 525, 538), (544, 561, 563, 545), (545, 563, 562, 543), (553, 546, 548, 554), (554, 548, 547, 552), (546, 540, 542, 548), (548, 542, 541, 547), (550, 544, 545, 551), (551, 545, 543, 549), (556, 558, 560, 557), (557, 560, 559, 555), (540, 556, 557, 542), (542, 557, 555, 541), (558, 550, 551, 560), (560, 551, 549, 559), (561, 553, 554, 563), (563, 554, 552, 562), (448, 445, 549, 543)])
me_cube.polygons.foreach_set('use_smooth', [True] * 502)
me_cube.polygons.foreach_set('material_index', [2, 0, 2, 0, 0, 2, 1, 0, 0, 0, 0, 0, 0, 0, 0, 0, 0, 0, 0, 0, 0, 0, 0, 0, 0, 2, 2, 2, 0, 0, 0, 2, 2, 2, 2, 2, 2, 2, 0, 0, 2, 2, 2, 2, 2, 2, 2, 2, 2, 2, 2, 2, 2, 0, 0, 0, 0, 0, 0, 0, 0, 0, 0, 0, 0, 3, 0, 0, 0, 0, 0, 0, 0, 3, 3, 3, 3, 0, 0, 0, 1, 1, 1, 1, 1, 1, 0, 0, 2, 0, 0, 2, 0, 2, 2, 2, 2, 2, 2, 2, 2, 2, 2, 2, 2, 2, 2, 2, 2, 2, 2, 2, 2, 2, 2, 2, 0, 0, 0, 0, 0, 0, 0, 0, 0, 0, 0, 0, 0, 0, 0, 0, 0, 0, 0, 2, 2, 2, 2, 2, 2, 2, 2, 2, 2, 2, 2, 2, 2, 2, 2, 2, 2, 2, 2, 2, 2, 2, 2, 2, 2, 2, 2, 2, 2, 2, 2, 2, 2, 2, 2, 2, 2, 2, 2, 2, 2, 2, 2, 2, 2, 2, 2, 2, 2, 2, 2, 2, 2, 2, 2, 2, 2, 2, 2, 2, 2, 2, 2, 0, 0, 2, 2, 2, 2, 0, 0, 0, 0, 0, 0, 0, 0, 0, 0, 0, 0, 0, 0, 0, 0, 0, 0, 0, 0, 0, 0, 0, 0, 0, 0, 0, 0, 0, 0, 0, 0, 0, 0, 0, 0, 0, 0, 0, 0, 0, 0, 0, 0, 0, 0, 0, 0, 0, 0, 0, 0, 0, 0, 0, 0, 0, 0, 0, 0, 0, 0, 0, 0, 0, 0, 0, 0, 0, 0, 0, 0, 0, 0, 0, 0, 0, 0, 0, 0, 0, 0, 0, 0, 0, 0, 0, 0, 0, 0, 0, 0, 0, 0, 0, 0, 0, 0, 0, 0, 0, 0, 0, 0, 0, 1, 1, 1, 1, 1, 0, 0, 1, 1, 1, 1, 1, 0, 0, 0, 1, 1, 1, 0, 1, 1, 0, 1, 1, 0, 0, 0, 0, 0, 0, 0, 0, 1, 1, 1, 1, 1, 1, 1, 0, 0, 0, 0, 4, 4, 4, 4, 0, 0, 0, 0, 0, 0, 0, 0, 0, 0, 0, 0, 0, 0, 0, 0, 0, 0, 0, 0, 0, 0, 0, 0, 0, 0, 0, 0, 0, 0, 0, 0, 0, 0, 0, 0, 0, 0, 0, 0, 0, 0, 0, 0, 0, 0, 0, 0, 0, 0, 0, 0, 0, 0, 0, 0, 0, 0, 0, 0, 0, 0, 0, 0, 0, 0, 0, 0, 0, 0, 0, 0, 0, 0, 0, 0, 0, 0, 0, 0, 0, 0, 0, 0, 0, 0, 0, 0, 0, 0, 0, 0, 0, 0, 0, 0, 0, 0, 0, 0, 0, 0, 0, 0, 0, 0, 0, 0, 0, 0, 0, 0, 0, 0, 0, 0, 0, 0, 0, 0, 0, 0, 0, 0, 0, 0, 0, 0, 0, 0, 0, 0, 0, 0, 0, 0, 0, 0, 0, 0, 0, 0, 0, 0, 0])
_uv = me_cube.uv_layers.new(name='UVMap')
_uv.uv.foreach_set('vector', [0.5401, 0.5063, 0.5673, 0.5097, 0.5673, 0.7403, 0.5401, 0.7437, 0.625, 0.74, 0.625, 0.5087, 0.625, 0.5087, 0.625, 0.74, 0.5678, 0.375, 0.5678, 0.4921, 0.5673, 0.4921, 0.5673, 0.375, 0.625, 0.75, 0.625, 0.5, 0.625, 0.5, 0.625, 0.75, 0.625, 0.4958, 0.625, 0.375, 0.625, 0.375, 0.625, 0.4958, 0.5683, 0.5096, 0.5956, 0.5062, 0.5956, 0.7438, 0.5683, 0.7404, 0.6387, 0.7227, 0.6387, 0.5273, 0.6387, 0.5273, 0.6387, 0.7227, 0.625, 0.75, 0.625, 0.75, 0.625, 0.75, 0.625, 0.75, 0.625, 0.75, 0.625, 0.75, 0.625, 0.7356, 0.625, 0.511, 0.625, 0.5091, 0.625, 0.7387, 0.625, 0.75, 0.625, 0.75, 0.625, 0.75, 0.625, 0.75, 0.625, 0.875, 0.625, 0.7571, 0.625, 0.7541, 0.625, 0.875, 0.625, 0.5, 0.625, 0.75, 0.625, 0.75, 0.625, 0.5, 0.625, 0.7436, 0.625, 0.506, 0.625, 0.506, 0.625, 0.7436, 0.625, 0.75, 0.625, 0.75, 0.625, 0.75, 0.625, 0.75, 0.625, 0.5, 0.625, 0.5, 0.625, 0.5, 0.625, 0.5, 0.625, 0.75, 0.625, 0.75, 0.625, 0.75, 0.625, 0.75, 0.625, 0.5, 0.625, 0.5, 0.625, 0.5, 0.625, 0.5, 0.625, 0.5, 0.625, 0.75, 0.625, 0.75, 0.625, 0.5, 0.625, 0.5, 0.625, 0.5, 0.625, 0.5, 0.625, 0.5, 0.625, 0.5, 0.625, 0.5, 0.625, 0.5, 0.625, 0.5, 0.625, 0.5, 0.625, 0.75, 0.625, 0.75, 0.625, 0.5, 0.625, 0.75, 0.625, 0.5, 0.625, 0.5, 0.625, 0.75, 0.625, 0.75, 0.625, 0.5, 0.625, 0.5, 0.625, 0.75, 0.625, 0.75, 0.625, 0.5, 0.625, 0.5, 0.625, 0.75, 0.625, 0.5, 0.625, 0.5, 0.625, 0.5, 0.625, 0.5, 0.5401, 0.7557, 0.5673, 0.7579, 0.5673, 0.875, 0.5401, 0.875, 0.5683, 0.375, 0.5956, 0.375, 0.5956, 0.4942, 0.5683, 0.4921, 0.5956, 0.5062, 0.6245, 0.5095, 0.6245, 0.7405, 0.5956, 0.7438, 0.625, 0.865, 0.625, 0.875, 0.625, 0.875, 0.625, 0.865, 0.625, 0.5, 0.625, 0.5, 0.625, 0.5, 0.625, 0.5, 0.625, 0.5, 0.625, 0.5, 0.375, 0.5, 0.375, 0.5004, 0.375, 0.5037, 0.375, 0.75, 0.375, 0.75, 0.375, 0.5, 0.625, 0.758, 0.625, 0.875, 0.6245, 0.875, 0.6245, 0.758, 0.4016, 0.7578, 0.4289, 0.7558, 0.4289, 0.875, 0.4016, 0.875, 0.4289, 0.7558, 0.4562, 0.7579, 0.4562, 0.875, 0.4289, 0.875, 0.4572, 0.7579, 0.4845, 0.7557, 0.4845, 0.875, 0.4572, 0.875, 0.4845, 0.7557, 0.5118, 0.7579, 0.5118, 0.875, 0.4845, 0.875, 0.5128, 0.7579, 0.5401, 0.7557, 0.5401, 0.875, 0.5128, 0.875, 0.4018, 0.5096, 0.4289, 0.5061, 0.4289, 0.7436, 0.4018, 0.7398, 0.625, 0.4857, 0.625, 0.375, 0.625, 0.375, 0.625, 0.4958, 0.375, 0.5, 0.375, 0.5, 0.375, 0.375, 0.375, 0.375, 0.375, 0.4961, 0.5683, 0.7579, 0.5956, 0.7558, 0.5956, 0.875, 0.5683, 0.875, 0.4572, 0.5096, 0.4845, 0.5063, 0.4845, 0.7437, 0.4572, 0.7402, 0.4289, 0.5061, 0.4562, 0.5096, 0.4562, 0.7402, 0.4289, 0.7436, 0.5128, 0.5097, 0.5401, 0.5063, 0.5401, 0.7437, 0.5128, 0.7402, 0.4845, 0.5063, 0.5118, 0.5097, 0.5118, 0.7402, 0.4845, 0.7437, 0.4289, 0.375, 0.4562, 0.375, 0.4562, 0.4922, 0.4289, 0.4943, 0.5956, 0.7558, 0.6245, 0.758, 0.6245, 0.875, 0.5956, 0.875, 0.4016, 0.375, 0.4289, 0.375, 0.4289, 0.4943, 0.4016, 0.4923, 0.4845, 0.375, 0.5118, 0.375, 0.5118, 0.4922, 0.4845, 0.4943, 0.4572, 0.375, 0.4845, 0.375, 0.4845, 0.4943, 0.4572, 0.4922, 0.5401, 0.375, 0.5673, 0.375, 0.5673, 0.4921, 0.5401, 0.4943, 0.5128, 0.375, 0.5401, 0.375, 0.5401, 0.4943, 0.5128, 0.4922, 0.5956, 0.375, 0.6245, 0.375, 0.6245, 0.492, 0.5956, 0.4942, 0.375, 0.5038, 0.401, 0.5091, 0.401, 0.7399, 0.375, 0.7456, 0.375, 0.375, 0.401, 0.375, 0.401, 0.4922, 0.375, 0.4961, 0.375, 0.75, 0.375, 0.875, 0.375, 0.75, 0.375, 0.875, 0.375, 0.7577, 0.375, 0.7503, 0.375, 0.7541, 0.375, 0.875, 0.25, 0.5, 0.375, 0.5, 0.375, 0.75, 0.25, 0.75, 0.375, 0.375, 0.375, 0.5, 0.375, 0.5, 0.375, 0.5, 0.375, 0.75, 0.375, 0.75, 0.375, 0.5, 0.375, 0.875, 0.375, 0.7646, 0.375, 0.7646, 0.375, 0.875, 0.375, 0.7577, 0.375, 0.7563, 0.375, 0.75, 0.375, 0.75, 0.375, 0.7503, 0.375, 0.7541, 0.401, 0.758, 0.401, 0.875, 0.375, 0.875, 0.375, 0.7563, 0.375, 0.7646, 0.375, 0.75, 0.375, 0.75, 0.375, 0.7646, 0.375, 0.875, 0.375, 0.875, 0.375, 0.75, 0.375, 0.7667, 0.375, 0.7575, 0.375, 0.7575, 0.375, 0.7667, 0.375, 0.7563, 0.375, 0.7577, 0.375, 0.7577, 0.375, 0.7563, 0.375, 0.7646, 0.375, 0.7563, 0.375, 0.7563, 0.375, 0.7646, 0.375, 0.7577, 0.375, 0.875, 0.375, 0.875, 0.375, 0.7577, 0.375, 0.875, 0.375, 0.7606, 0.375, 0.7577, 0.375, 0.875, 0.375, 0.7606, 0.375, 0.7575, 0.375, 0.7563, 0.375, 0.7577, 0.375, 0.7575, 0.375, 0.7667, 0.375, 0.7646, 0.375, 0.7563, 0.375, 0.7667, 0.375, 0.875, 0.375, 0.875, 0.375, 0.7646, 0.375, 0.7606, 0.375, 0.875, 0.375, 0.875, 0.375, 0.7667, 0.375, 0.7575, 0.375, 0.7606, 0.375, 0.875, 0.375, 0.875, 0.375, 0.7606, 0.375, 0.875, 0.375, 0.7667, 0.375, 0.7667, 0.375, 0.875, 0.375, 0.7575, 0.375, 0.7606, 0.375, 0.7606, 0.375, 0.7575, 0.6548, 0.5279, 0.6387, 0.5273, 0.625, 0.5, 0.6431, 0.5, 0.6387, 0.5273, 0.6387, 0.7227, 0.625, 0.75, 0.625, 0.5, 0.7411, 0.7227, 0.75, 0.7227, 0.75, 0.75, 0.74, 0.75, 0.7411, 0.5273, 0.75, 0.5273, 0.75, 0.7227, 0.7411, 0.7227, 0.6548, 0.7227, 0.6387, 0.7227, 0.6387, 0.7227, 0.6548, 0.7227, 0.7411, 0.5273, 0.75, 0.5273, 0.75, 0.5273, 0.7411, 0.5273, 0.7411, 0.5273, 0.75, 0.5273, 0.75, 0.5273, 0.7411, 0.5273, 0.6548, 0.7227, 0.6387, 0.7227, 0.6387, 0.7227, 0.6548, 0.7227, 0.6387, 0.7227, 0.6387, 0.5273, 0.6387, 0.5273, 0.6387, 0.7227, 0.625, 0.875, 0.625, 0.7542, 0.625, 0.7542, 0.625, 0.875, 0.625, 0.375, 0.625, 0.4887, 0.625, 0.492, 0.625, 0.375, 0.625, 0.375, 0.625, 0.492, 0.6245, 0.492, 0.6245, 0.375, 0.625, 0.5112, 0.625, 0.7388, 0.625, 0.7407, 0.625, 0.5092, 0.625, 0.875, 0.625, 0.7544, 0.625, 0.7544, 0.625, 0.875, 0.625, 0.5092, 0.625, 0.7407, 0.6245, 0.7405, 0.6245, 0.5095, 0.625, 0.511, 0.625, 0.7356, 0.625, 0.7347, 0.625, 0.5129, 0.4016, 0.7578, 0.4016, 0.875, 0.4012, 0.875, 0.4012, 0.758, 0.4012, 0.758, 0.4012, 0.875, 0.401, 0.875, 0.401, 0.758, 0.4572, 0.7579, 0.4572, 0.875, 0.4567, 0.875, 0.4567, 0.7579, 0.4567, 0.7579, 0.4567, 0.875, 0.4562, 0.875, 0.4562, 0.7579, 0.5128, 0.7579, 0.5128, 0.875, 0.5123, 0.875, 0.5123, 0.7579, 0.5123, 0.7579, 0.5123, 0.875, 0.5118, 0.875, 0.5118, 0.7579, 0.5683, 0.7579, 0.5683, 0.875, 0.5678, 0.875, 0.5678, 0.7579, 0.5678, 0.7579, 0.5678, 0.875, 0.5673, 0.875, 0.5673, 0.7579, 0.4016, 0.375, 0.4016, 0.4923, 0.4012, 0.4922, 0.4012, 0.375, 0.4012, 0.375, 0.4012, 0.4922, 0.401, 0.4922, 0.401, 0.375, 0.4572, 0.375, 0.4572, 0.4922, 0.4567, 0.4921, 0.4567, 0.375, 0.4567, 0.375, 0.4567, 0.4921, 0.4562, 0.4922, 0.4562, 0.375, 0.5128, 0.375, 0.5128, 0.4922, 0.5123, 0.4921, 0.5123, 0.375, 0.5123, 0.375, 0.5123, 0.4921, 0.5118, 0.4922, 0.5118, 0.375, 0.5683, 0.375, 0.5683, 0.4921, 0.5678, 0.4921, 0.5678, 0.375, 0.4018, 0.5096, 0.4018, 0.7398, 0.4012, 0.74, 0.4012, 0.5093, 0.4012, 0.5093, 0.4012, 0.74, 0.401, 0.7399, 0.401, 0.5091, 0.4572, 0.5096, 0.4572, 0.7402, 0.4567, 0.7402, 0.4567, 0.5096, 0.4567, 0.5096, 0.4567, 0.7402, 0.4562, 0.7402, 0.4562, 0.5096, 0.5128, 0.5097, 0.5128, 0.7402, 0.5123, 0.7402, 0.5123, 0.5097, 0.5123, 0.5097, 0.5123, 0.7402, 0.5118, 0.7402, 0.5118, 0.5097, 0.5683, 0.5096, 0.5683, 0.7404, 0.5678, 0.7403, 0.5678, 0.5097, 0.5678, 0.5097, 0.5678, 0.7403, 0.5673, 0.7403, 0.5673, 0.5097, 0.625, 0.7613, 0.625, 0.875, 0.625, 0.875, 0.625, 0.758, 0.625, 0.7571, 0.625, 0.875, 0.625, 0.875, 0.625, 0.7551, 0.625, 0.375, 0.625, 0.4948, 0.625, 0.4956, 0.625, 0.375, 0.625, 0.7551, 0.625, 0.875, 0.625, 0.875, 0.625, 0.7544, 0.625, 0.5129, 0.625, 0.7347, 0.625, 0.74, 0.625, 0.5087, 0.625, 0.5092, 0.625, 0.7403, 0.625, 0.7351, 0.625, 0.5141, 0.625, 0.375, 0.625, 0.4857, 0.625, 0.4948, 0.625, 0.375, 0.625, 0.375, 0.625, 0.385, 0.625, 0.385, 0.625, 0.375, 0.625, 0.375, 0.625, 0.4916, 0.625, 0.4887, 0.625, 0.375, 0.625, 0.7574, 0.625, 0.875, 0.625, 0.875, 0.625, 0.7592, 0.625, 0.375, 0.625, 0.4926, 0.625, 0.4908, 0.625, 0.375, 0.625, 0.7584, 0.625, 0.875, 0.625, 0.875, 0.625, 0.7613, 0.625, 0.5141, 0.625, 0.7351, 0.625, 0.7369, 0.625, 0.5126, 0.625, 0.4956, 0.625, 0.375, 0.625, 0.375, 0.625, 0.4956, 0.625, 0.5091, 0.625, 0.5027, 0.625, 0.5, 0.625, 0.5, 0.625, 0.5, 0.625, 0.7541, 0.625, 0.7531, 0.625, 0.7531, 0.625, 0.75, 0.625, 0.75, 0.375, 0.7456, 0.3755, 0.7501, 0.3767, 0.7556, 0.375, 0.7503, 0.375, 0.75, 0.375, 0.5038, 0.375, 0.5037, 0.375, 0.5004, 0.3752, 0.5, 0.3752, 0.5, 0.375, 0.5004, 0.375, 0.5, 0.375, 0.4961, 0.625, 0.5092, 0.6245, 0.5095, 0.6247, 0.5, 0.625, 0.5, 0.625, 0.5, 0.6247, 0.5, 0.6245, 0.492, 0.625, 0.492, 0.625, 0.758, 0.6245, 0.758, 0.6247, 0.75, 0.625, 0.75, 0.625, 0.75, 0.6247, 0.75, 0.6245, 0.7405, 0.625, 0.7407, 0.4012, 0.74, 0.4018, 0.7398, 0.4014, 0.7499, 0.4012, 0.75, 0.4012, 0.75, 0.4014, 0.7499, 0.4016, 0.7578, 0.4012, 0.758, 0.401, 0.7399, 0.4012, 0.74, 0.4012, 0.75, 0.4011, 0.75, 0.4011, 0.75, 0.4012, 0.75, 0.4012, 0.758, 0.401, 0.758, 0.4567, 0.7402, 0.4572, 0.7402, 0.457, 0.75, 0.4567, 0.75, 0.4567, 0.75, 0.457, 0.75, 0.4572, 0.7579, 0.4567, 0.7579, 0.4562, 0.7402, 0.4567, 0.7402, 0.4567, 0.75, 0.4565, 0.75, 0.4565, 0.75, 0.4567, 0.75, 0.4567, 0.7579, 0.4562, 0.7579, 0.5123, 0.7402, 0.5128, 0.7402, 0.5125, 0.75, 0.5123, 0.75, 0.5123, 0.75, 0.5125, 0.75, 0.5128, 0.7579, 0.5123, 0.7579, 0.5118, 0.7402, 0.5123, 0.7402, 0.5123, 0.75, 0.512, 0.75, 0.512, 0.75, 0.5123, 0.75, 0.5123, 0.7579, 0.5118, 0.7579, 0.5678, 0.7403, 0.5683, 0.7404, 0.5681, 0.75, 0.5678, 0.75, 0.5678, 0.75, 0.5681, 0.75, 0.5683, 0.7579, 0.5678, 0.7579, 0.5673, 0.7403, 0.5678, 0.7403, 0.5678, 0.75, 0.5676, 0.75, 0.5676, 0.75, 0.5678, 0.75, 0.5678, 0.7579, 0.5673, 0.7579, 0.4012, 0.4922, 0.4016, 0.4923, 0.4014, 0.5001, 0.4012, 0.5, 0.4012, 0.5, 0.4014, 0.5001, 0.4018, 0.5096, 0.4012, 0.5093, 0.401, 0.4922, 0.4012, 0.4922, 0.4012, 0.5, 0.4011, 0.5, 0.4011, 0.5, 0.4012, 0.5, 0.4012, 0.5093, 0.401, 0.5091, 0.4567, 0.4921, 0.4572, 0.4922, 0.457, 0.5, 0.4567, 0.5, 0.4567, 0.5, 0.457, 0.5, 0.4572, 0.5096, 0.4567, 0.5096, 0.4562, 0.4922, 0.4567, 0.4921, 0.4567, 0.5, 0.4565, 0.5, 0.4565, 0.5, 0.4567, 0.5, 0.4567, 0.5096, 0.4562, 0.5096, 0.5123, 0.4921, 0.5128, 0.4922, 0.5125, 0.5, 0.5123, 0.5, 0.5123, 0.5, 0.5125, 0.5, 0.5128, 0.5097, 0.5123, 0.5097, 0.5118, 0.4922, 0.5123, 0.4921, 0.5123, 0.5, 0.512, 0.5, 0.512, 0.5, 0.5123, 0.5, 0.5123, 0.5097, 0.5118, 0.5097, 0.5678, 0.4921, 0.5683, 0.4921, 0.5681, 0.5, 0.5678, 0.5, 0.5678, 0.5, 0.5681, 0.5, 0.5683, 0.5096, 0.5678, 0.5097, 0.5673, 0.4921, 0.5678, 0.4921, 0.5678, 0.5, 0.5676, 0.5, 0.5676, 0.5, 0.5678, 0.5, 0.5678, 0.5097, 0.5673, 0.5097, 0.5956, 0.7438, 0.6245, 0.7405, 0.6247, 0.75, 0.5956, 0.75, 0.5956, 0.75, 0.6247, 0.75, 0.6245, 0.758, 0.5956, 0.7558, 0.5956, 0.4942, 0.6245, 0.492, 0.6247, 0.5, 0.5956, 0.5, 0.5956, 0.5, 0.6247, 0.5, 0.6245, 0.5095, 0.5956, 0.5062, 0.5956, 0.5062, 0.5683, 0.5096, 0.5681, 0.5, 0.5956, 0.5, 0.5956, 0.5, 0.5681, 0.5, 0.5683, 0.4921, 0.5956, 0.4942, 0.5956, 0.7558, 0.5683, 0.7579, 0.5681, 0.75, 0.5956, 0.75, 0.5956, 0.75, 0.5681, 0.75, 0.5683, 0.7404, 0.5956, 0.7438, 0.5673, 0.5097, 0.5401, 0.5063, 0.5401, 0.5, 0.5676, 0.5, 0.5676, 0.5, 0.5401, 0.5, 0.5401, 0.4943, 0.5673, 0.4921, 0.5673, 0.7579, 0.5401, 0.7557, 0.5401, 0.75, 0.5676, 0.75, 0.5676, 0.75, 0.5401, 0.75, 0.5401, 0.7437, 0.5673, 0.7403, 0.5401, 0.5063, 0.5128, 0.5097, 0.5125, 0.5, 0.5401, 0.5, 0.5401, 0.5, 0.5125, 0.5, 0.5128, 0.4922, 0.5401, 0.4943, 0.5401, 0.7557, 0.5128, 0.7579, 0.5125, 0.75, 0.5401, 0.75, 0.5401, 0.75, 0.5125, 0.75, 0.5128, 0.7402, 0.5401, 0.7437, 0.5118, 0.5097, 0.4845, 0.5063, 0.4845, 0.5, 0.512, 0.5, 0.512, 0.5, 0.4845, 0.5, 0.4845, 0.4943, 0.5118, 0.4922, 0.5118, 0.7579, 0.4845, 0.7557, 0.4845, 0.75, 0.512, 0.75, 0.512, 0.75, 0.4845, 0.75, 0.4845, 0.7437, 0.5118, 0.7402, 0.4845, 0.5063, 0.4572, 0.5096, 0.457, 0.5, 0.4845, 0.5, 0.4845, 0.5, 0.457, 0.5, 0.4572, 0.4922, 0.4845, 0.4943, 0.4845, 0.7557, 0.4572, 0.7579, 0.457, 0.75, 0.4845, 0.75, 0.4845, 0.75, 0.457, 0.75, 0.4572, 0.7402, 0.4845, 0.7437, 0.4562, 0.5096, 0.4289, 0.5061, 0.4289, 0.5, 0.4565, 0.5, 0.4565, 0.5, 0.4289, 0.5, 0.4289, 0.4943, 0.4562, 0.4922, 0.4562, 0.7579, 0.4289, 0.7558, 0.4289, 0.75, 0.4565, 0.75, 0.4565, 0.75, 0.4289, 0.75, 0.4289, 0.7436, 0.4562, 0.7402, 0.401, 0.5091, 0.375, 0.5038, 0.3752, 0.5, 0.4011, 0.5, 0.4011, 0.5, 0.3752, 0.5, 0.375, 0.4961, 0.401, 0.4922, 0.4016, 0.4923, 0.4289, 0.4943, 0.4289, 0.5, 0.4014, 0.5001, 0.4014, 0.5001, 0.4289, 0.5, 0.4289, 0.5061, 0.4018, 0.5096, 0.4289, 0.7558, 0.4016, 0.7578, 0.4014, 0.7499, 0.4289, 0.75, 0.4289, 0.75, 0.4014, 0.7499, 0.4018, 0.7398, 0.4289, 0.7436, 0.401, 0.758, 0.375, 0.7541, 0.3755, 0.75, 0.4011, 0.75, 0.4011, 0.75, 0.3755, 0.75, 0.375, 0.7456, 0.401, 0.7399, 0.625, 0.4948, 0.625, 0.4857, 0.625, 0.4902, 0.625, 0.5, 0.625, 0.5, 0.625, 0.5019, 0.625, 0.511, 0.625, 0.5129, 0.625, 0.7571, 0.625, 0.7551, 0.625, 0.75, 0.625, 0.7529, 0.625, 0.7468, 0.625, 0.75, 0.625, 0.7347, 0.625, 0.7356, 0.625, 0.4956, 0.625, 0.4948, 0.625, 0.5, 0.625, 0.5, 0.625, 0.5, 0.625, 0.5, 0.625, 0.5129, 0.625, 0.5087, 0.625, 0.7551, 0.625, 0.7544, 0.625, 0.75, 0.625, 0.75, 0.625, 0.75, 0.625, 0.75, 0.625, 0.74, 0.625, 0.7347, 0.625, 0.5091, 0.625, 0.511, 0.625, 0.502, 0.625, 0.5008, 0.625, 0.4957, 0.625, 0.4896, 0.625, 0.4857, 0.625, 0.4958, 0.625, 0.5087, 0.625, 0.506, 0.625, 0.5, 0.625, 0.5, 0.625, 0.5, 0.625, 0.5, 0.625, 0.4958, 0.625, 0.4956, 0.625, 0.7541, 0.625, 0.7571, 0.625, 0.7531, 0.625, 0.7531, 0.625, 0.7466, 0.625, 0.7466, 0.625, 0.7356, 0.625, 0.7387, 0.625, 0.74, 0.625, 0.74, 0.625, 0.75, 0.625, 0.75, 0.625, 0.75, 0.625, 0.75, 0.625, 0.7544, 0.625, 0.7544, 0.625, 0.5092, 0.625, 0.5141, 0.625, 0.4999, 0.625, 0.5, 0.625, 0.5, 0.625, 0.4999, 0.625, 0.4908, 0.625, 0.4926, 0.625, 0.5141, 0.625, 0.5126, 0.625, 0.5013, 0.625, 0.4999, 0.625, 0.4999, 0.625, 0.497, 0.625, 0.4887, 0.625, 0.4916, 0.625, 0.7574, 0.625, 0.7592, 0.625, 0.7501, 0.625, 0.75, 0.625, 0.75, 0.625, 0.7501, 0.625, 0.7351, 0.625, 0.7403, 0.625, 0.7584, 0.625, 0.7613, 0.625, 0.753, 0.625, 0.7501, 0.625, 0.7501, 0.625, 0.7487, 0.625, 0.7369, 0.625, 0.7351, 0.625, 0.7542, 0.625, 0.7574, 0.625, 0.75, 0.625, 0.75, 0.625, 0.75, 0.625, 0.75, 0.625, 0.7403, 0.625, 0.7436, 0.625, 0.4958, 0.625, 0.4958, 0.625, 0.5, 0.625, 0.5, 0.625, 0.5, 0.625, 0.5, 0.625, 0.506, 0.625, 0.506, 0.625, 0.492, 0.625, 0.4887, 0.625, 0.4967, 0.625, 0.4995, 0.625, 0.5002, 0.625, 0.5014, 0.625, 0.5112, 0.625, 0.5092, 0.625, 0.7613, 0.625, 0.758, 0.625, 0.7505, 0.625, 0.7533, 0.625, 0.7486, 0.625, 0.7498, 0.625, 0.7407, 0.625, 0.7388, 0.375, 0.5038, 0.375, 0.7456, 0.375, 0.75, 0.375, 0.75, 0.375, 0.5037, 0.625, 0.5, 0.625, 0.5, 0.625, 0.5, 0.625, 0.5, 0.625, 0.75, 0.625, 0.75, 0.625, 0.75, 0.625, 0.75, 0.625, 0.5, 0.625, 0.5, 0.625, 0.5, 0.625, 0.5, 0.625, 0.5, 0.625, 0.5, 0.625, 0.5, 0.625, 0.5, 0.625, 0.5, 0.625, 0.5, 0.625, 0.5, 0.625, 0.5, 0.625, 0.5, 0.625, 0.75, 0.625, 0.75, 0.625, 0.5, 0.625, 0.75, 0.625, 0.75, 0.625, 0.75, 0.625, 0.75, 0.625, 0.75, 0.625, 0.75, 0.625, 0.75, 0.625, 0.75, 0.625, 0.75, 0.625, 0.75, 0.625, 0.75, 0.625, 0.75, 0.625, 0.5, 0.625, 0.5, 0.625, 0.5, 0.625, 0.5, 0.625, 0.75, 0.625, 0.5, 0.625, 0.5, 0.625, 0.75, 0.625, 0.75, 0.625, 0.75, 0.625, 0.75, 0.625, 0.75, 0.625, 0.75, 0.625, 0.5, 0.625, 0.5, 0.625, 0.75, 0.625, 0.75, 0.625, 0.75, 0.625, 0.75, 0.625, 0.75, 0.625, 0.5, 0.625, 0.5, 0.625, 0.5, 0.625, 0.5, 0.625, 0.75, 0.625, 0.75, 0.625, 0.75, 0.625, 0.75, 0.5, 0.25, 0.625, 0.75, 0.625, 0.75, 0.625, 0.75, 0.625, 0.75, 0.625, 0.75, 0.625, 0.75, 0.625, 0.75, -0.3438, -0.3125, 0.625, 0.5, 0.625, 0.5, 0.625, 0.5, 0.625, 0.5, 0.625, 0.5, 0.625, 0.5, 0.625, 0.5, 0.625, 0.75, 0.625, 0.5, 0.625, 0.5, 0.625, 0.75, 0.625, 0.5, 0.625, 0.75, 0.625, 0.75, 0.625, 0.5, 0.625, 0.75, 0.625, 0.75, 0.625, 0.75, 0.625, 0.75, 0.625, 0.5, 0.625, 0.5, 0.625, 0.5, 0.625, 0.5, 0.0, 0.0, 0.0, 0.0, 0.0, 0.0, 0.0, 0.0, 0.625, 0.75, 0.625, 0.5, 0.625, 0.5, 0.625, 0.75, 0.625, 0.5, 0.625, 0.5, 0.625, 0.5, 0.625, 0.5, 0.625, 0.5, 0.625, 0.5, 0.625, 0.5, 0.625, 0.5, 0.625, 0.75, 0.625, 0.75, 0.625, 0.75, 0.625, 0.75, 0.4688, 0.375, 0.4688, 0.375, 0.625, 0.5, 0.625, 0.5, 0.4688, 0.5625, 0.4688, 0.5625, 0.625, 0.75, 0.625, 0.75, 0.4688, 0.5625, 0.4688, 0.5625, 0.625, 0.75, 0.625, 0.75, 0.4688, 0.5625, 0.4688, 0.5625, 0.625, 0.75, 0.625, 0.75, 0.4688, 0.375, 0.4688, 0.375, 0.625, 0.5, 0.625, 0.5, 0.4688, 0.375, 0.4688, 0.375, 0.625, 0.5, 0.625, 0.5, 0.4688, 0.5625, 0.4688, 0.375, 0.625, 0.5, 0.625, 0.75, 0.4688, 0.375, 0.4688, 0.5625, 0.625, 0.75, 0.625, 0.5, 0.0, 0.0, 0.0, 0.0, 0.0, 0.0, 0.0, 0.0, 0.0, 0.0, 0.0, 0.0, 0.0, 0.0, 0.0, 0.0, 0.625, 0.5, 0.625, 0.5, 0.625, 0.5, 0.625, 0.5, 0.0, 0.0, 0.0, 0.0, 0.0, 0.0, 0.0, 0.0, 0.625, 0.75, 0.625, 0.75, 0.625, 0.75, 0.625, 0.75, 0.625, 0.5, 0.625, 0.5, 0.625, 0.5, 0.625, 0.5, 0.625, 0.75, 0.625, 0.5, 0.625, 0.5, 0.625, 0.75, 0.625, 0.5, 0.625, 0.75, 0.625, 0.75, 0.625, 0.5, 0.625, 0.5, 0.625, 0.75, 0.4688, 0.5625, 0.4688, 0.375, 0.625, 0.75, 0.625, 0.5, 0.4688, 0.375, 0.4688, 0.5625, 0.625, 0.5, 0.625, 0.5, 0.4688, 0.375, 0.4688, 0.375, 0.625, 0.5, 0.625, 0.5, 0.4688, 0.375, 0.4688, 0.375, 0.625, 0.75, 0.625, 0.75, 0.4688, 0.5625, 0.4688, 0.5625, 0.625, 0.75, 0.625, 0.75, 0.4688, 0.5625, 0.4688, 0.5625, 0.625, 0.75, 0.625, 0.75, 0.4688, 0.5625, 0.4688, 0.5625, 0.625, 0.5, 0.625, 0.5, 0.4688, 0.375, 0.4688, 0.375, 0.625, 0.75, 0.625, 0.75, 0.625, 0.7544, 0.625, 0.7542, 0.625, 0.7436, 0.625, 0.74, 0.625, 0.75, 0.625, 0.75, 0.625, 0.5, 0.625, 0.5, 0.625, 0.4956, 0.625, 0.4956, 0.625, 0.5087, 0.625, 0.5087, 0.625, 0.5, 0.625, 0.5, 0.625, 0.4958, 0.625, 0.375, 0.625, 0.375, 0.625, 0.4956, 0.625, 0.875, 0.625, 0.7542, 0.625, 0.7544, 0.625, 0.875, 0.625, 0.7436, 0.625, 0.506, 0.625, 0.5087, 0.625, 0.74, 0.625, 0.5, 0.625, 0.5, 0.625, 0.506, 0.625, 0.5092, 0.625, 0.4926, 0.625, 0.4958, 0.625, 0.5, 0.625, 0.5, 0.625, 0.75, 0.625, 0.75, 0.625, 0.7436, 0.625, 0.7436, 0.625, 0.7542, 0.625, 0.7542, 0.625, 0.75, 0.625, 0.75, 0.625, 0.875, 0.625, 0.7574, 0.625, 0.7542, 0.625, 0.875, 0.625, 0.7403, 0.625, 0.5092, 0.625, 0.506, 0.625, 0.7436, 0.625, 0.4926, 0.625, 0.375, 0.625, 0.375, 0.625, 0.4958, 0.7411, 0.7227, 0.75, 0.7227, 0.75, 0.7227, 0.7411, 0.7227, 0.6387, 0.5273, 0.6387, 0.7227, 0.6387, 0.7227, 0.6387, 0.5273, 0.6548, 0.5273, 0.6387, 0.5273, 0.6387, 0.5273, 0.6548, 0.5273, 0.6387, 0.7227, 0.6387, 0.5273, 0.6387, 0.5273, 0.6387, 0.7227, 0.6548, 0.7227, 0.6387, 0.7227, 0.6387, 0.7227, 0.6548, 0.7227, 0.7411, 0.5273, 0.75, 0.5273, 0.75, 0.5273, 0.7411, 0.5273, 0.6548, 0.5273, 0.7411, 0.5273, 0.7411, 0.5273, 0.6548, 0.5273, 0.75, 0.7227, 0.7411, 0.7227, 0.7411, 0.7227, 0.75, 0.7227, 0.75, 0.5273, 0.7411, 0.5273, 0.7411, 0.5273, 0.75, 0.5273, 0.6548, 0.7227, 0.7411, 0.7227, 0.7411, 0.7227, 0.6548, 0.7227, 0.75, 0.7227, 0.7411, 0.7227, 0.7411, 0.7227, 0.75, 0.7227, 0.6548, 0.5273, 0.7411, 0.5273, 0.7411, 0.5273, 0.6548, 0.5273, 0.6548, 0.5273, 0.7411, 0.5273, 0.7411, 0.5273, 0.6548, 0.5273, 0.75, 0.7227, 0.7411, 0.7227, 0.7411, 0.7227, 0.75, 0.7227, 0.6548, 0.5273, 0.7411, 0.5273, 0.7411, 0.7227, 0.6548, 0.7227, 0.6548, 0.7221, 0.7411, 0.7227, 0.74, 0.75, 0.6431, 0.75, 0.75, 0.5273, 0.7411, 0.5273, 0.74, 0.5, 0.75, 0.5, 0.6387, 0.7227, 0.6548, 0.7221, 0.6431, 0.75, 0.625, 0.75, 0.6387, 0.5273, 0.6548, 0.5273, 0.6548, 0.7227, 0.6387, 0.7227, 0.6387, 0.5273, 0.6548, 0.5273, 0.6548, 0.5273, 0.6387, 0.5273, 0.6387, 0.5273, 0.6548, 0.5273, 0.6548, 0.5273, 0.6387, 0.5273, 0.6387, 0.7227, 0.6548, 0.7227, 0.6548, 0.7227, 0.6387, 0.7227, 0.6387, 0.5273, 0.6548, 0.5273, 0.6548, 0.5273, 0.6387, 0.5273, 0.7411, 0.7227, 0.6548, 0.7227, 0.6548, 0.7227, 0.7411, 0.7227, 0.7411, 0.5273, 0.6548, 0.5273, 0.6548, 0.5273, 0.7411, 0.5273, 0.7411, 0.7227, 0.6548, 0.7227, 0.6548, 0.7227, 0.7411, 0.7227, 0.7411, 0.7227, 0.6548, 0.7227, 0.6548, 0.7227, 0.7411, 0.7227, 0.7411, 0.5273, 0.6548, 0.5279, 0.6431, 0.5, 0.74, 0.5, 0.7411, 0.5273, 0.6548, 0.5273, 0.6548, 0.5279, 0.7411, 0.5273, 0.6387, 0.7227, 0.6548, 0.7227, 0.6548, 0.7221, 0.6387, 0.7227, 0.75, 0.5273, 0.7411, 0.5273, 0.7411, 0.5273, 0.75, 0.5273, 0.6548, 0.7227, 0.7411, 0.7227, 0.7411, 0.7227, 0.6548, 0.7221, 0.7411, 0.7227, 0.75, 0.7227, 0.75, 0.7227, 0.7411, 0.7227, 0.6387, 0.5273, 0.6387, 0.7227, 0.6387, 0.7227, 0.6387, 0.5273, 0.6548, 0.5273, 0.6387, 0.5273, 0.6387, 0.5273, 0.6548, 0.5279, 0.7411, 0.7227, 0.6548, 0.7227, 0.6548, 0.7227, 0.7411, 0.7227, 0.6387, 0.5273, 0.6548, 0.5273, 0.6548, 0.5273, 0.6387, 0.5273, 0.75, 0.7227, 0.7411, 0.7227, 0.7411, 0.7227, 0.75, 0.7227, 0.6548, 0.5273, 0.7411, 0.5273, 0.7411, 0.5273, 0.6548, 0.5273, 0.7411, 0.5273, 0.75, 0.5273, 0.75, 0.5273, 0.7411, 0.5273, 0.6548, 0.7227, 0.6387, 0.7227, 0.6387, 0.7227, 0.6548, 0.7227, 0.6387, 0.7227, 0.6387, 0.5273, 0.6387, 0.5273, 0.6387, 0.7227, 0.625, 0.75, 0.625, 0.7387, 0.625, 0.5091, 0.625, 0.5, 0.625, 0.5, 0.625, 0.75, 0.625, 0.75, 0.625, 0.75, 0.625, 0.75, 0.625, 0.75, 0.625, 0.75, 0.625, 0.5, 0.625, 0.75, 0.625, 0.75, 0.625, 0.5, 0.625, 0.5, 0.625, 0.5, 0.625, 0.5, 0.625, 0.5, 0.625, 0.5, 0.625, 0.75, 0.625, 0.5, 0.625, 0.5, 0.625, 0.75, 0.625, 0.75, 0.625, 0.75, 0.625, 0.75, 0.625, 0.75, 0.625, 0.5, 0.625, 0.75, 0.625, 0.75, 0.625, 0.5, 0.625, 0.5, 0.625, 0.5, 0.625, 0.5, 0.625, 0.5, 0.625, 0.4962, 0.625, 0.4819, 0.625, 0.4819, 0.625, 0.5, 0.625, 0.875, 0.625, 0.865, 0.625, 0.865, 0.625, 0.875, 0.625, 0.4945, 0.625, 0.4962, 0.625, 0.5, 0.625, 0.4958, 0.625, 0.7538, 0.625, 0.7555, 0.625, 0.7541, 0.625, 0.75, 0.625, 0.375, 0.625, 0.4945, 0.625, 0.4958, 0.625, 0.375, 0.625, 0.4962, 0.625, 0.4962, 0.625, 0.5, 0.625, 0.5, 0.625, 0.7555, 0.625, 0.875, 0.625, 0.875, 0.625, 0.7541, 0.625, 0.7538, 0.625, 0.7538, 0.625, 0.75, 0.625, 0.75, 0.625, 0.385, 0.625, 0.375, 0.625, 0.375, 0.625, 0.385, 0.625, 0.865, 0.625, 0.7681, 0.625, 0.7681, 0.625, 0.865, 0.625, 0.4819, 0.625, 0.385, 0.625, 0.385, 0.625, 0.4819, 0.625, 0.7681, 0.625, 0.7538, 0.625, 0.75, 0.625, 0.7681, 0.625, 0.7561, 0.625, 0.7553, 0.625, 0.7553, 0.625, 0.7561, 0.625, 0.3864, 0.625, 0.482, 0.625, 0.482, 0.625, 0.3864, 0.625, 0.7681, 0.625, 0.865, 0.625, 0.865, 0.625, 0.7681, 0.625, 0.4962, 0.625, 0.4945, 0.625, 0.4945, 0.625, 0.4962, 0.625, 0.385, 0.625, 0.4819, 0.625, 0.4819, 0.625, 0.385, 0.625, 0.7555, 0.625, 0.7538, 0.625, 0.7538, 0.625, 0.7555, 0.625, 0.7538, 0.625, 0.7681, 0.625, 0.7681, 0.625, 0.7538, 0.625, 0.4945, 0.625, 0.375, 0.625, 0.375, 0.625, 0.4945, 0.625, 0.4962, 0.625, 0.4962, 0.625, 0.4962, 0.625, 0.4962, 0.625, 0.875, 0.625, 0.7555, 0.625, 0.7555, 0.625, 0.875, 0.625, 0.7538, 0.625, 0.7538, 0.625, 0.7538, 0.625, 0.7538, 0.625, 0.4819, 0.625, 0.4962, 0.625, 0.4962, 0.625, 0.4819, 0.625, 0.4947, 0.625, 0.482, 0.625, 0.4819, 0.625, 0.4962, 0.625, 0.875, 0.625, 0.8636, 0.625, 0.865, 0.625, 0.875, 0.625, 0.4939, 0.625, 0.4947, 0.625, 0.4962, 0.625, 0.4945, 0.625, 0.7553, 0.625, 0.7561, 0.625, 0.7555, 0.625, 0.7538, 0.625, 0.375, 0.625, 0.4939, 0.625, 0.4945, 0.625, 0.375, 0.625, 0.4947, 0.625, 0.4947, 0.625, 0.4962, 0.625, 0.4962, 0.625, 0.7561, 0.625, 0.875, 0.625, 0.875, 0.625, 0.7555, 0.625, 0.7553, 0.625, 0.7553, 0.625, 0.7538, 0.625, 0.7538, 0.625, 0.3864, 0.625, 0.375, 0.625, 0.375, 0.625, 0.385, 0.625, 0.8636, 0.625, 0.768, 0.625, 0.7681, 0.625, 0.865, 0.625, 0.482, 0.625, 0.3864, 0.625, 0.385, 0.625, 0.4819, 0.625, 0.768, 0.625, 0.7553, 0.625, 0.7538, 0.625, 0.7681, 0.625, 0.875, 0.625, 0.7561, 0.625, 0.7553, 0.625, 0.7553, 0.625, 0.768, 0.625, 0.8636, 0.625, 0.875, 0.625, 0.4947, 0.625, 0.4939, 0.625, 0.375, 0.625, 0.375, 0.625, 0.3864, 0.625, 0.482, 0.625, 0.4947, 0.625, 0.7553, 0.625, 0.768, 0.625, 0.768, 0.625, 0.7553, 0.625, 0.4939, 0.625, 0.375, 0.625, 0.375, 0.625, 0.4939, 0.625, 0.4947, 0.625, 0.4947, 0.625, 0.4947, 0.625, 0.4947, 0.625, 0.875, 0.625, 0.7561, 0.625, 0.7561, 0.625, 0.875, 0.625, 0.7553, 0.625, 0.7553, 0.625, 0.7553, 0.625, 0.7553, 0.625, 0.482, 0.625, 0.4947, 0.625, 0.4947, 0.625, 0.482, 0.625, 0.375, 0.625, 0.3864, 0.625, 0.3864, 0.625, 0.375, 0.625, 0.8636, 0.625, 0.875, 0.625, 0.875, 0.625, 0.8636, 0.625, 0.768, 0.625, 0.8636, 0.625, 0.8636, 0.625, 0.768, 0.625, 0.4947, 0.625, 0.4939, 0.625, 0.4939, 0.625, 0.4947, 0.625, 0.75, 0.625, 0.75, 0.625, 0.75, 0.625, 0.75, 0.625, 0.75, 0.625, 0.75, 0.625, 0.75, 0.625, 0.75, 0.625, 0.75, 0.625, 0.75, 0.625, 0.75, 0.625, 0.75, 0.625, 0.5, 0.625, 0.75, 0.625, 0.75, 0.625, 0.5, 0.625, 0.5, 0.625, 0.5, 0.625, 0.5, 0.625, 0.5, 0.625, 0.75, 0.625, 0.5, 0.625, 0.5, 0.625, 0.75, 0.625, 0.5, 0.625, 0.75, 0.625, 0.75, 0.625, 0.5, 0.625, 0.5, 0.625, 0.5, 0.625, 0.5, 0.625, 0.5, 0.625, 0.75, 0.625, 0.75, 0.625, 0.75, 0.625, 0.75, 0.625, 0.75, 0.625, 0.75, 0.625, 0.75, 0.625, 0.75, 0.625, 0.5, 0.625, 0.5, 0.625, 0.5, 0.625, 0.5, 0.625, 0.75, 0.625, 0.5, 0.625, 0.5, 0.625, 0.75, 0.625, 0.75, 0.625, 0.75, 0.625, 0.75, 0.625, 0.75, 0.625, 0.5, 0.625, 0.75, 0.625, 0.75, 0.625, 0.5, 0.625, 0.5, 0.625, 0.5, 0.625, 0.5, 0.625, 0.5, 0.625, 0.75, 0.625, 0.75, 0.625, 0.75, 0.625, 0.75, 0.625, 0.75, 0.625, 0.75, 0.625, 0.75, 0.625, 0.75, 0.625, 0.75, 0.625, 0.75, 0.625, 0.75, 0.625, 0.75, 0.625, 0.5, 0.625, 0.75, 0.625, 0.75, 0.625, 0.5, 0.625, 0.5, 0.625, 0.75, 0.625, 0.75, 0.625, 0.5, 0.625, 0.5, 0.625, 0.75, 0.625, 0.75, 0.625, 0.5, 0.625, 0.5, 0.625, 0.75, 0.625, 0.75, 0.625, 0.5, 0.625, 0.5, 0.625, 0.5, 0.625, 0.5, 0.625, 0.5, 0.625, 0.5, 0.625, 0.5, 0.625, 0.5, 0.625, 0.5, 0.625, 0.5, 0.625, 0.5, 0.625, 0.5, 0.625, 0.5, 0.625, 0.5, 0.625, 0.5, 0.625, 0.5, 0.625, 0.5, 0.625, 0.75, 0.625, 0.75, 0.625, 0.75, 0.625, 0.75, 0.625, 0.75, 0.625, 0.75, 0.625, 0.75, 0.625, 0.75, 0.625, 0.5, 0.625, 0.5, 0.625, 0.5, 0.625, 0.5, 0.625, 0.5, 0.625, 0.5, 0.625, 0.5, 0.625, 0.5, 0.625, 0.75, 0.625, 0.75, 0.625, 0.75, 0.625, 0.75, 0.625, 0.75, 0.625, 0.75, 0.625, 0.75, 0.625, 0.75, 0.625, 0.75, 0.625, 0.75, 0.625, 0.75, 0.625, 0.75, 0.625, 0.75, 0.625, 0.75, 0.625, 0.75, 0.625, 0.75, 0.625, 0.5, 0.625, 0.5, 0.625, 0.5, 0.625, 0.5, 0.625, 0.5, 0.625, 0.5, 0.625, 0.5, 0.625, 0.5, 0.625, 0.5, 0.625, 0.5, 0.625, 0.5, 0.625, 0.5, 0.625, 0.5, 0.625, 0.5, 0.625, 0.5, 0.625, 0.5, 0.625, 0.5, 0.625, 0.5, 0.625, 0.5, 0.625, 0.5, 0.625, 0.5, 0.625, 0.5, 0.625, 0.5, 0.625, 0.5, 0.625, 0.75, 0.625, 0.5, 0.625, 0.5, 0.625, 0.75, 0.625, 0.75, 0.625, 0.5, 0.625, 0.5, 0.625, 0.75, 0.625, 0.5, 0.625, 0.75, 0.625, 0.75, 0.625, 0.5, 0.625, 0.5, 0.625, 0.75, 0.625, 0.75, 0.625, 0.5, 0.625, 0.75, 0.625, 0.75, 0.625, 0.75, 0.625, 0.75, 0.625, 0.75, 0.625, 0.75, 0.625, 0.75, 0.625, 0.75, 0.625, 0.75, 0.625, 0.75, 0.625, 0.75, 0.625, 0.75, 0.625, 0.75, 0.625, 0.75, 0.625, 0.75, 0.625, 0.75, 0.0, 0.0, 0.0, 0.0, 0.4688, 0.375, 0.4688, 0.375, 0.4688, 0.375, 0.4688, 0.375, 0.625, 0.5, 0.625, 0.5, 0.625, 0.75, 0.625, 0.75, 0.4688, 0.5625, 0.4688, 0.5625, 0.4688, 0.5625, 0.4688, 0.5625, 0.625, 0.75, 0.625, 0.75, 0.0, 0.0, 0.0, 0.0, 0.4688, 0.5625, 0.4688, 0.5625, 0.4688, 0.5625, 0.4688, 0.5625, 0.625, 0.75, 0.625, 0.75, 0.0, 0.0, 0.0, 0.0, 0.4688, 0.5625, 0.4688, 0.5625, 0.4688, 0.5625, 0.4688, 0.5625, 0.625, 0.75, 0.625, 0.75, 0.0, 0.0, 0.0, 0.0, 0.4688, 0.375, 0.4688, 0.375, 0.4688, 0.375, 0.4688, 0.375, 0.625, 0.5, 0.625, 0.5, 0.625, 0.5, 0.625, 0.5, 0.4688, 0.375, 0.4688, 0.375, 0.4688, 0.375, 0.4688, 0.375, 0.625, 0.5, 0.625, 0.5, 0.625, 0.5, 0.625, 0.75, 0.4688, 0.5625, 0.4688, 0.375, 0.4688, 0.375, 0.4688, 0.5625, 0.625, 0.75, 0.625, 0.5, 0.625, 0.75, 0.625, 0.5, 0.4688, 0.375, 0.4688, 0.5625, 0.4688, 0.5625, 0.4688, 0.375, 0.625, 0.5, 0.625, 0.75, 0.625, 0.75, 0.625, 0.5, 0.625, 0.5, 0.625, 0.75, 0.625, 0.75, 0.625, 0.5, 0.625, 0.5, 0.625, 0.75, 0.625, 0.5, 0.625, 0.75, 0.625, 0.75, 0.625, 0.5, 0.625, 0.5, 0.625, 0.75, 0.625, 0.75, 0.625, 0.5, 0.625, 0.5, 0.625, 0.5, 0.625, 0.5, 0.625, 0.5, 0.625, 0.5, 0.625, 0.5, 0.625, 0.5, 0.625, 0.5, 0.625, 0.5, 0.625, 0.5, 0.625, 0.5, 0.625, 0.5, 0.625, 0.5, 0.625, 0.5, 0.625, 0.5, 0.625, 0.5, 0.625, 0.75, 0.625, 0.75, 0.625, 0.75, 0.625, 0.75, 0.625, 0.75, 0.625, 0.75, 0.625, 0.75, 0.625, 0.75, 0.625, 0.75, 0.625, 0.75, 0.625, 0.75, 0.625, 0.75, 0.625, 0.75, 0.625, 0.75, 0.625, 0.75, 0.625, 0.75, 0.625, 0.75, 0.625, 0.75, 0.625, 0.75, 0.625, 0.75, 0.625, 0.75, 0.625, 0.75, 0.625, 0.75, 0.625, 0.75, 0.625, 0.5, 0.625, 0.5, 0.625, 0.5, 0.625, 0.5, 0.625, 0.5, 0.625, 0.5, 0.625, 0.5, 0.625, 0.5, 0.625, 0.75, 0.5, 0.25, 0.625, 0.75, 0.625, 0.75, 0.625, 0.75, 0.625, 0.75, 0.625, 0.75, 0.625, 0.75, 0.625, 0.75, 0.625, 0.75, 0.625, 0.75, 0.625, 0.75, 0.625, 0.75, 0.625, 0.75, 0.625, 0.75, 0.625, 0.75, 0.625, 0.75, 0.625, 0.5, 0.625, 0.5, 0.625, 0.75, 0.625, 0.75, 0.625, 0.5, 0.625, 0.5, 0.625, 0.75, 0.625, 0.5, 0.625, 0.75, 0.625, 0.75, 0.625, 0.5, 0.625, 0.5, 0.625, 0.75, 0.625, 0.75, 0.625, 0.5, 0.625, 0.5, 0.625, 0.5, 0.625, 0.5, 0.625, 0.5, 0.625, 0.5, 0.625, 0.5, 0.625, 0.5, 0.625, 0.5, 0.625, 0.5, -0.3438, -0.3125, 0.625, 0.5, 0.625, 0.5, 0.625, 0.5, 0.625, 0.5, 0.625, 0.5, 0.625, 0.5, 0.625, 0.5, 0.625, 0.5, 0.625, 0.5, 0.625, 0.5, 0.625, 0.5, 0.625, 0.5, 0.625, 0.5, 0.625, 0.5, 0.625, 0.75, 0.625, 0.75, 0.625, 0.75, 0.625, 0.75, 0.625, 0.75, 0.625, 0.75, 0.625, 0.75, 0.625, 0.75, 0.625, 0.75, 0.625, 0.5, 0.625, 0.5, 0.625, 0.75])
me_cube.materials.append(mat_sword)
me_cube.materials.append(mat_knife)
me_cube.materials.append(mat_handle)
me_cube.materials.append(mat_jewel)
me_cube.materials.append(mat_swordguard)
me_cube.update()

# ---- objects
ob_light = bpy.data.objects.new('Light', light_light)
ob_camera = bpy.data.objects.new('Camera', cam_camera)
ob_cube = bpy.data.objects.new('Cube', me_cube)
ob_light_001 = bpy.data.objects.new('Light.001', light_light_001)

# ---- transforms, parenting, visibility, modifiers, constraints
ob_light.location = (1.581, -6.26, 4.416)
ob_light.rotation_euler = (0.6503, 0.05522, 1.866)
ob_light.lock_rotations_4d = False
ob_light.empty_display_type = 'ARROWS'
ob_light.color = (0.0, 0.0, 0.0, 0.0)
ob_light.lineart.crease_threshold = 0.0
ob_camera.location = (20.05, -23.03, -3.87)
ob_camera.rotation_euler = (1.812, -1.679e-06, 0.7188)
ob_camera.scale = (1.0, 1.0, 1.0)
ob_camera.lock_rotations_4d = False
ob_camera.empty_display_type = 'ARROWS'
ob_camera.color = (0.0, 0.0, 0.0, 0.0)
ob_camera.display_type = 'WIRE'
ob_camera.lineart.crease_threshold = 0.0
ob_cube.location = (0.0, 0.0, 0.0)
ob_cube.scale = (0.2309, 0.1526, 1.058)
_m = ob_cube.modifiers.new('Mirror', 'MIRROR')
_m.use_clip = True
_m = ob_cube.modifiers.new('Subdivision', 'SUBSURF')
_m.levels = 2
ob_light_001.location = (-5.872, -4.376, 8.671)
ob_light_001.rotation_euler = (0.6503, 0.05522, 1.866)
ob_light_001.lock_rotations_4d = False
ob_light_001.empty_display_type = 'ARROWS'
ob_light_001.color = (0.0, 0.0, 0.0, 0.0)
ob_light_001.lineart.crease_threshold = 0.0

# ---- collection membership
col_collection.objects.link(ob_light)
col_collection.objects.link(ob_camera)
col_collection.objects.link(ob_cube)
col_collection.objects.link(ob_light_001)

# ---- scene / render settings (as saved in the file)
scene.camera = ob_camera
scene.frame_start = 1; scene.frame_end = 250; scene.frame_set(1)
scene.render.engine = 'BLENDER_EEVEE_NEXT'
scene.cycles.sampling_pattern = 'TABULATED_SOBOL'
scene.cycles.use_light_tree = False
scene.view_settings.view_transform = 'Filmic'
bpy.context.view_layer.update()
